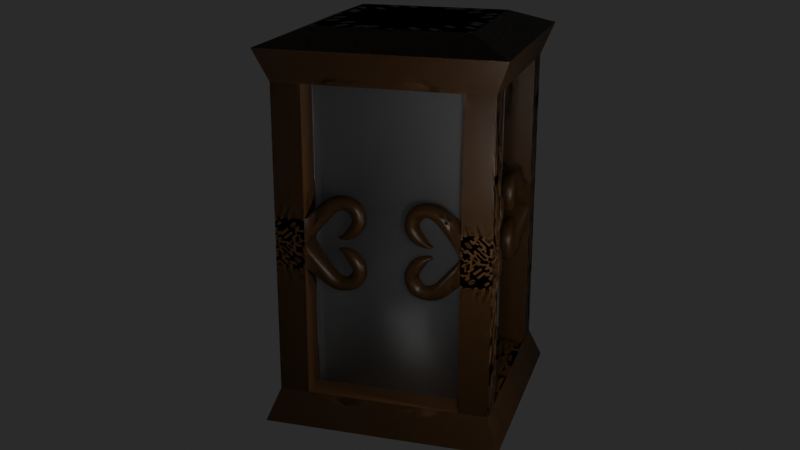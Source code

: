 # Source: Laterne.blend  (saved by Blender 2.92.15; exported with 4.5.12 LTS)
import bpy
from mathutils import Matrix  # noqa: F401  (used for matrix-valued properties, if any)

bpy.ops.wm.read_factory_settings(use_empty=True)
scene = bpy.context.scene
scene.name = 'Scene'

# ---- collections
col_collection = bpy.data.collections.new('Collection'); scene.collection.children.link(col_collection)

# ---- materials (node trees are filled in below, after node groups)
mat_material = bpy.data.materials.new('Material')
mat_material.alpha_threshold = 0.0
mat_material.use_transparent_shadow = False
mat_material.line_color = (0.0, 0.0, 0.0, 1.0)
mat_material_003 = bpy.data.materials.new('Material.003')
mat_material_003.use_transparent_shadow = False
mat_material_003.use_raytrace_refraction = True
mat_material_003.use_screen_refraction = True
mat_material_003.refraction_depth = 0.1
mat_material_003.thickness_mode = 'SLAB'
mat_material_005 = bpy.data.materials.new('Material.005')
mat_material_005.use_transparent_shadow = False
mat_material_004 = bpy.data.materials.new('Material.004')
mat_material_004.use_transparent_shadow = False

# ---- material node trees
mat_material.use_nodes = True; mat_material.node_tree.nodes.clear()
_N = mat_material.node_tree.nodes; _L = mat_material.node_tree.links
n0 = _N.new('ShaderNodeOutputMaterial'); n0.name = 'Material Output'; n0.location = (300, 300)
n1 = _N.new('ShaderNodeBsdfPrincipled'); n1.name = 'Principled BSDF'; n1.location = (10, 300)
n1.distribution = 'GGX'
n1.subsurface_method = 'BURLEY'
n1.inputs[0].default_value = (0.05497, 0.02231, 0.00266, 1.0)
n1.inputs[2].default_value = 0.4
n1.inputs[3].default_value = 1.45
n1.inputs[27].default_value = (0.0, 0.0, 0.0, 1.0)
n1.inputs[28].default_value = 1.0
_L.new(n1.outputs[0], n0.inputs[0])
n0.is_active_output = True
mat_material_003.use_nodes = True; mat_material_003.node_tree.nodes.clear()
_N = mat_material_003.node_tree.nodes; _L = mat_material_003.node_tree.links
n0 = _N.new('ShaderNodeOutputMaterial'); n0.name = 'Material Output'; n0.location = (312, 300)
n1 = _N.new('ShaderNodeBsdfPrincipled'); n1.name = 'Principled BSDF'; n1.location = (-197, 293)
n1.distribution = 'GGX'
n1.subsurface_method = 'BURLEY'
n1.inputs[3].default_value = 1.45
n1.inputs[18].default_value = 1.0
n1.inputs[27].default_value = (0.0, 0.0, 0.0, 1.0)
n1.inputs[28].default_value = 1.0
_L.new(n1.outputs[0], n0.inputs[0])
n0.is_active_output = True
mat_material_005.use_nodes = True; mat_material_005.node_tree.nodes.clear()
_N = mat_material_005.node_tree.nodes; _L = mat_material_005.node_tree.links
n0 = _N.new('ShaderNodeBsdfPrincipled'); n0.name = 'Principled BSDF'; n0.location = (10, 300)
n0.distribution = 'GGX'
n0.subsurface_method = 'BURLEY'
n0.inputs[0].default_value = (0.3506, 0.3506, 0.3506, 1.0)
n0.inputs[3].default_value = 1.45
n0.inputs[27].default_value = (0.0, 0.0, 0.0, 1.0)
n0.inputs[28].default_value = 1.0
n1 = _N.new('ShaderNodeOutputMaterial'); n1.name = 'Material Output'; n1.location = (300, 300)
_L.new(n0.outputs[0], n1.inputs[0])
n1.is_active_output = True
mat_material_004.use_nodes = True; mat_material_004.node_tree.nodes.clear()
_N = mat_material_004.node_tree.nodes; _L = mat_material_004.node_tree.links
n0 = _N.new('ShaderNodeObjectInfo'); n0.name = 'Object Info'; n0.location = (-300, 291)
n1 = _N.new('ShaderNodeOutputMaterial'); n1.name = 'Material Output'; n1.location = (637, 299)
n2 = _N.new('ShaderNodeEmission'); n2.name = 'Emission'; n2.location = (417, 328)
n2.inputs[1].default_value = 10.0
n3 = _N.new('ShaderNodeMapping'); n3.name = 'Mapping'; n3.location = (-116, 336)
n4 = _N.new('ShaderNodeValToRGB'); n4.name = 'ColorRamp'; n4.location = (55, 320)
while len(n4.color_ramp.elements) > 1: n4.color_ramp.elements.remove(n4.color_ramp.elements[-1])
n4.color_ramp.elements[0].position = 0.009091; n4.color_ramp.elements[0].color = (1.0, 0.0006659, 0.0, 1.0)
_e = n4.color_ramp.elements.new(0.08636); _e.color = (1.0, 0.2879, 0.03201, 1.0)
_e = n4.color_ramp.elements.new(0.1136); _e.color = (1.0, 1.0, 1.0, 1.0)
_L.new(n3.outputs[0], n4.inputs[0])
_L.new(n4.outputs[0], n2.inputs[0])
_L.new(n2.outputs[0], n1.inputs[0])
_L.new(n0.outputs[0], n3.inputs[1])
n1.is_active_output = True

# ---- world
world_world = bpy.data.worlds.new('World'); scene.world = world_world
world_world.use_nodes = True; world_world.node_tree.nodes.clear()
_N = world_world.node_tree.nodes; _L = world_world.node_tree.links
n0 = _N.new('ShaderNodeOutputWorld'); n0.name = 'World Output'; n0.location = (300, 300)
n1 = _N.new('ShaderNodeBackground'); n1.name = 'Background'; n1.location = (10, 300)
n1.inputs[0].default_value = (0.02198, 0.02198, 0.02198, 1.0)
_L.new(n1.outputs[0], n0.inputs[0])
n0.is_active_output = True
world_world.color = (0.05088, 0.05088, 0.05088)
world_world.use_sun_shadow = False
world_world.sun_shadow_jitter_overblur = 0.0

# ---- cameras
cam_camera = bpy.data.cameras.new('Camera')
cam_camera.clip_end = 100.0
cam_camera.ortho_scale = 7.314

# ---- lights
light_light = bpy.data.lights.new('Light', 'POINT')
light_light.transmission_factor = 0.0
light_light.energy = 100.0
light_light.shadow_soft_size = 0.1
light_light.shadow_maximum_resolution = 0.006
light_light.use_absolute_resolution = True
light_light_001 = bpy.data.lights.new('Light.001', 'POINT')
light_light_001.transmission_factor = 0.0
light_light_001.energy = 100.0
light_light_001.shadow_soft_size = 0.1
light_light_001.shadow_maximum_resolution = 0.006
light_light_001.use_absolute_resolution = True
light_light_002 = bpy.data.lights.new('Light.002', 'POINT')
light_light_002.transmission_factor = 0.0
light_light_002.energy = 100.0
light_light_002.shadow_soft_size = 0.1
light_light_002.shadow_maximum_resolution = 0.006
light_light_002.use_absolute_resolution = True

# ---- meshes
me_cube = bpy.data.meshes.new('Cube')
me_cube.from_pydata([(-5.775, 1.0, 10.51), (-5.775, 1.0, 0.0), (-5.793, -0.984, 10.51), (-5.775, -1.0, 0.0), (-7.775, 1.0, 10.51), (-7.775, 1.0, 0.0), (-7.775, -1.0, 10.51), (-7.775, -1.0, 0.0), (-5.793, -12.04, 10.51), (-5.775, -12.03, 0.0), (-5.775, -14.03, 10.51), (-5.775, -14.03, 0.0), (-7.775, -12.03, 10.51), (-7.775, -12.03, 0.0), (-7.775, -14.03, 10.51), (-7.775, -14.03, 0.0), (-6.415, 1.78, 12.71), (-5.793, -0.984, 13.8), (-8.622, 1.78, 12.71), (-8.622, -0.4275, 12.71), (-5.793, -12.04, 13.8), (-6.415, -14.81, 12.71), (-8.622, -12.6, 12.71), (-8.622, -14.81, 12.71), (-5.775, 1.0, 1.723), (-7.775, -1.0, 1.723), (-5.778, -0.9974, 1.723), (-7.775, 1.0, 1.723), (-7.177, -2.021, 2.875), (-6.376, -2.018, 2.875), (-7.376, -2.252, 1.734), (-6.181, -2.252, 1.734), (-7.075, -3.021, 3.318), (-6.477, -3.019, 3.318), (-7.224, -3.086, 2.452), (-6.333, -3.086, 2.452), (-7.075, -4.285, 3.092), (-6.477, -4.284, 3.093), (-7.224, -3.739, 2.416), (-6.333, -3.739, 2.416), (-7.075, -4.795, 2.376), (-6.477, -4.795, 2.378), (-7.224, -3.948, 2.179), (-6.333, -3.948, 2.179), (-7.075, -4.941, 1.356), (-6.477, -4.942, 1.358), (-7.224, -4.134, 1.679), (-6.333, -4.134, 1.679), (-7.075, -4.229, 0.4382), (-6.477, -4.231, 0.4391), (-7.224, -3.733, 1.151), (-6.333, -3.733, 1.151), (-6.889, -3.449, 0.2531), (-6.662, -3.449, 0.2534), (-7.005, -3.255, 0.547), (-6.61, -3.26, 0.524), (-6.834, -3.171, 0.2723), (-6.717, -3.171, 0.2725), (-6.901, -3.039, 0.4771), (-6.692, -3.074, 0.482), (-7.567, -2.035, 2.345), (-7.377, -3.015, 2.966), (-7.377, -4.056, 2.833), (-7.377, -4.44, 2.324), (-7.377, -4.592, 1.51), (-7.377, -4.006, 0.7328), (-7.031, -3.336, 0.2988), (-6.956, -3.076, 0.274), (-5.969, -2.028, 2.304), (-6.146, -3.012, 2.885), (-6.146, -4.057, 2.755), (-6.146, -4.443, 2.279), (-6.146, -4.595, 1.513), (-6.146, -4.008, 0.7952), (-6.471, -3.336, 0.3887), (-6.567, -3.087, 0.3422), (-6.815, -2.898, 0.3738), (-6.745, -2.899, 0.374), (-6.784, -0.992, 10.51), (-6.775, -12.03, 0.0), (-6.775, -14.03, 10.51), (-6.775, -14.03, 0.0), (-6.784, -12.03, 10.51), (-7.518, -14.81, 12.71), (-6.776, -0.9987, 1.723), (-6.776, -2.019, 2.875), (-6.776, -3.02, 3.318), (-6.776, -4.284, 3.092), (-6.776, -4.795, 2.377), (-6.776, -4.941, 1.357), (-6.776, -4.23, 0.4386), (-6.776, -3.449, 0.2533), (-6.776, -3.171, 0.2724), (-6.777, -2.898, 0.3739), (-6.775, -2.445, 1.551), (-6.775, -1.0, 0.0), (-6.775, -3.087, 2.313), (-6.775, -3.468, 2.239), (-6.775, -3.678, 2.002), (-6.775, -4.007, 1.642), (-6.775, -3.626, 1.151), (-6.823, -3.258, 0.5355), (-6.805, -3.056, 0.4795), (0.0, -14.03, 10.51), (0.0, 1.0, 10.51), (0.0, -12.04, 13.8), (0.0, -14.81, 12.71), (0.0, 1.78, 12.71), (0.0, -0.984, 13.8), (0.0, -12.04, 10.51), (0.0, -0.984, 10.51), (-7.775, -6.513, 10.51), (-5.793, -6.513, 13.8), (-8.622, -6.513, 12.71), (-5.793, -6.513, 10.51), (-6.784, -6.513, 10.51), (0.0, -6.513, 10.51), (0.0, -6.513, 13.8)], [], [(103, 10, 21, 106), (84, 78, 6, 25), (25, 6, 4, 27), (30, 7, 28, 60), (24, 0, 2, 26), (27, 4, 0, 24), (81, 80, 14, 15), (15, 14, 12, 13), (79, 9, 11, 81), (9, 8, 10, 11), (79, 82, 8, 9), (80, 10, 21, 83), (12, 14, 23, 22), (111, 6, 19, 113), (0, 4, 18, 16), (16, 18, 17), (20, 22, 23), (113, 112, 20, 22), (117, 112, 17, 108), (4, 6, 19, 18), (115, 82, 12, 111), (17, 18, 19), (23, 83, 21, 20), (5, 27, 24, 1), (1, 24, 26, 3), (7, 25, 27, 5), (29, 3, 31, 68), (84, 26, 29, 85), (28, 7, 25), (3, 29, 26), (68, 31, 35, 69), (60, 28, 32, 61), (85, 29, 33, 86), (69, 35, 39, 70), (61, 32, 36, 62), (86, 33, 37, 87), (70, 39, 43, 71), (62, 36, 40, 63), (87, 37, 41, 88), (71, 43, 47, 72), (63, 40, 44, 64), (88, 41, 45, 89), (72, 47, 51, 73), (64, 44, 48, 65), (89, 45, 49, 90), (73, 51, 55, 74), (65, 48, 52, 66), (90, 49, 53, 91), (74, 55, 59, 75), (66, 52, 56, 67), (91, 53, 57, 92), (54, 66, 67, 58), (50, 65, 66, 54), (46, 64, 65, 50), (42, 63, 64, 46), (38, 62, 63, 42), (34, 61, 62, 38), (30, 60, 61, 34), (53, 74, 75, 57), (49, 73, 74, 53), (45, 72, 73, 49), (41, 71, 72, 45), (37, 70, 71, 41), (33, 69, 70, 37), (29, 68, 69, 33), (92, 57, 77, 93), (56, 76, 58, 67), (59, 77, 57, 75), (94, 30, 34, 96), (94, 31, 3, 95), (96, 34, 38, 97), (97, 38, 42, 98), (98, 42, 46, 99), (99, 46, 50, 100), (100, 50, 54, 101), (101, 54, 58, 102), (93, 77, 59, 102), (76, 93, 102, 58), (55, 101, 102, 59), (51, 100, 101, 55), (47, 99, 100, 51), (43, 98, 99, 47), (39, 97, 98, 43), (35, 96, 97, 39), (30, 94, 95, 7), (31, 94, 96, 35), (56, 92, 93, 76), (52, 91, 92, 56), (48, 90, 91, 52), (44, 89, 90, 48), (40, 88, 89, 44), (36, 87, 88, 40), (32, 86, 87, 36), (28, 85, 86, 32), (25, 84, 85, 28), (114, 8, 82, 115), (14, 80, 83, 23), (13, 12, 82, 79), (13, 79, 81, 15), (11, 10, 80, 81), (26, 2, 78, 84), (114, 2, 110, 116), (0, 104, 110, 2), (8, 109, 103, 10), (17, 16, 107, 108), (21, 20, 105, 106), (0, 104, 107, 16), (8, 114, 116, 109), (2, 114, 115, 78), (78, 115, 111, 6), (105, 20, 112, 117), (19, 17, 112, 113), (12, 111, 113, 22)])
_k = {(5, 7): 1.0, (1, 5): 1.0, (1, 24): 1.0, (6, 25): 1.0, (3, 26): 1.0, (5, 27): 1.0, (6, 78): 1.0, (0, 2): 1.0, (4, 6): 1.0, (0, 4): 1.0, (1, 3): 1.0, (13, 15): 1.0, (13, 79): 1.0, (8, 9): 1.0, (14, 15): 1.0, (10, 11): 1.0, (12, 13): 1.0, (14, 80): 1.0, (8, 10): 1.0, (11, 81): 1.0, (12, 14): 1.0, (8, 82): 1.0, (9, 11): 1.0, (12, 22): 1.0, (6, 19): 1.0, (12, 111): 1.0, (0, 16): 1.0, (4, 18): 1.0, (17, 19): 1.0, (16, 17): 1.0, (18, 19): 1.0, (16, 18): 1.0, (23, 83): 1.0, (20, 21): 1.0, (22, 23): 1.0, (20, 22): 1.0, (20, 112): 1.0, (22, 113): 1.0, (14, 23): 1.0, (10, 21): 1.0, (8, 114): 1.0, (17, 18): 1.0, (20, 23): 1.0, (0, 24): 1.0, (7, 25): 1.0, (2, 26): 1.0, (4, 27): 1.0, (24, 27): 1.0, (24, 26): 1.0, (25, 27): 1.0, (25, 84): 1.0, (2, 78): 1.0, (9, 79): 1.0, (10, 80): 1.0, (15, 81): 1.0, (12, 82): 1.0, (21, 83): 1.0, (26, 84): 1.0, (10, 103): 1.0, (0, 104): 1.0, (20, 105): 1.0, (21, 106): 1.0, (16, 107): 1.0, (17, 108): 1.0, (8, 109): 1.0, (2, 110): 1.0, (6, 111): 1.0, (17, 112): 1.0, (19, 113): 1.0, (2, 114): 1.0}
me_cube.attributes.new('crease_edge', 'FLOAT', 'EDGE').data.foreach_set('value', [_k.get((min(e.vertices), max(e.vertices)), 0.0) for e in me_cube.edges])
_uv = me_cube.uv_layers.new(name='UVMap')
_uv.uv.foreach_set('vector', [0.0, 0.0, 0.0, 0.0, 0.0, 0.0, 0.0, 0.0, 0.416, 0.875, 0.625, 0.875, 0.625, 1.0, 0.416, 1.0, 0.416, 0.0, 0.625, 0.0, 0.625, 0.25, 0.416, 0.25, 0.0, 0.0, 0.375, 0.0, 0.416, 1.0, 0.208, 0.5, 0.416, 0.5, 0.625, 0.5, 0.625, 0.75, 0.416, 0.75, 0.416, 0.25, 0.625, 0.25, 0.625, 0.5, 0.416, 0.5, 0.375, 0.875, 0.625, 0.875, 0.625, 1.0, 0.375, 1.0, 0.375, 0.0, 0.625, 0.0, 0.625, 0.25, 0.375, 0.25, 0.25, 0.5, 0.375, 0.5, 0.375, 0.75, 0.25, 0.75, 0.375, 0.5, 0.625, 0.5, 0.625, 0.75, 0.375, 0.75, 0.375, 0.375, 0.625, 0.375, 0.625, 0.5, 0.375, 0.5, 0.625, 0.875, 0.625, 0.75, 0.625, 0.75, 0.625, 0.875, 0.625, 0.25, 0.625, 0.0, 0.625, 0.0, 0.625, 0.25, 0.0, 0.0, 0.0, 0.0, 0.0, 0.0, 0.0, 0.0, 0.625, 0.5, 0.625, 0.25, 0.625, 0.25, 0.625, 0.5, 0.625, 0.5, 0.875, 0.5, 0.625, 0.75, 0.625, 0.5, 0.875, 0.5, 0.875, 0.75, 0.875, 0.625, 0.625, 0.625, 0.625, 0.5, 0.875, 0.5, 0.75, 0.625, 0.625, 0.625, 0.625, 0.75, 0.75, 0.75, 0.625, 0.25, 0.625, 0.0, 0.625, 0.0, 0.625, 0.25, 0.4688, 0.375, 0.625, 0.375, 0.625, 0.25, 0.3125, 0.125, 0.625, 0.75, 0.875, 0.5, 0.875, 0.75, 0.875, 0.75, 0.75, 0.75, 0.625, 0.75, 0.625, 0.5, 0.375, 0.25, 0.416, 0.25, 0.416, 0.5, 0.375, 0.5, 0.375, 0.5, 0.416, 0.5, 0.416, 0.75, 0.375, 0.75, 0.375, 0.0, 0.416, 0.0, 0.416, 0.25, 0.375, 0.25, 0.416, 0.75, 0.375, 0.75, 0.0, 0.0, 0.208, 0.375, 0.416, 0.875, 0.416, 0.75, 0.416, 0.75, 0.416, 0.875, 0.416, 1.0, 0.375, 0.0, 0.416, 0.0, 0.375, 0.75, 0.416, 0.75, 0.416, 0.75, 0.208, 0.375, 0.0, 0.0, 0.0, 0.0, 0.208, 0.375, 0.208, 0.5, 0.416, 1.0, 0.416, 1.0, 0.208, 0.5, 0.416, 0.875, 0.416, 0.75, 0.416, 0.75, 0.416, 0.875, 0.208, 0.375, 0.0, 0.0, 0.0, 0.0, 0.208, 0.375, 0.208, 0.5, 0.416, 1.0, 0.416, 1.0, 0.208, 0.5, 0.416, 0.875, 0.416, 0.75, 0.416, 0.75, 0.416, 0.875, 0.208, 0.375, 0.0, 0.0, 0.0, 0.0, 0.208, 0.375, 0.208, 0.5, 0.416, 1.0, 0.416, 1.0, 0.208, 0.5, 0.416, 0.875, 0.416, 0.75, 0.416, 0.75, 0.416, 0.875, 0.208, 0.375, 0.0, 0.0, 0.0, 0.0, 0.208, 0.375, 0.208, 0.5, 0.416, 1.0, 0.416, 1.0, 0.208, 0.5, 0.416, 0.875, 0.416, 0.75, 0.416, 0.75, 0.416, 0.875, 0.208, 0.375, 0.0, 0.0, 0.0, 0.0, 0.208, 0.375, 0.208, 0.5, 0.416, 1.0, 0.416, 1.0, 0.208, 0.5, 0.416, 0.875, 0.416, 0.75, 0.416, 0.75, 0.416, 0.875, 0.208, 0.375, 0.0, 0.0, 0.0, 0.0, 0.208, 0.375, 0.208, 0.5, 0.416, 1.0, 0.416, 1.0, 0.208, 0.5, 0.416, 0.875, 0.416, 0.75, 0.416, 0.75, 0.416, 0.875, 0.208, 0.375, 0.0, 0.0, 0.0, 0.0, 0.208, 0.375, 0.208, 0.5, 0.416, 1.0, 0.416, 1.0, 0.208, 0.5, 0.416, 0.875, 0.416, 0.75, 0.416, 0.75, 0.416, 0.875, 0.0, 0.0, 0.208, 0.5, 0.208, 0.5, 0.0, 0.0, 0.0, 0.0, 0.208, 0.5, 0.208, 0.5, 0.0, 0.0, 0.0, 0.0, 0.208, 0.5, 0.208, 0.5, 0.0, 0.0, 0.0, 0.0, 0.208, 0.5, 0.208, 0.5, 0.0, 0.0, 0.0, 0.0, 0.208, 0.5, 0.208, 0.5, 0.0, 0.0, 0.0, 0.0, 0.208, 0.5, 0.208, 0.5, 0.0, 0.0, 0.0, 0.0, 0.208, 0.5, 0.208, 0.5, 0.0, 0.0, 0.416, 0.75, 0.208, 0.375, 0.208, 0.375, 0.416, 0.75, 0.416, 0.75, 0.208, 0.375, 0.208, 0.375, 0.416, 0.75, 0.416, 0.75, 0.208, 0.375, 0.208, 0.375, 0.416, 0.75, 0.416, 0.75, 0.208, 0.375, 0.208, 0.375, 0.416, 0.75, 0.416, 0.75, 0.208, 0.375, 0.208, 0.375, 0.416, 0.75, 0.416, 0.75, 0.208, 0.375, 0.208, 0.375, 0.416, 0.75, 0.416, 0.75, 0.208, 0.375, 0.208, 0.375, 0.416, 0.75, 0.416, 0.875, 0.416, 0.75, 0.416, 0.75, 0.416, 0.875, 0.416, 1.0, 0.416, 1.0, 0.0, 0.0, 0.208, 0.5, 0.0, 0.0, 0.416, 0.75, 0.416, 0.75, 0.208, 0.375, 0.0, 0.0, 0.0, 0.0, 0.0, 0.0, 0.0, 0.0, 0.0, 0.0, 0.0, 0.0, 0.375, 0.75, 0.375, 0.375, 0.0, 0.0, 0.0, 0.0, 0.0, 0.0, 0.0, 0.0, 0.0, 0.0, 0.0, 0.0, 0.0, 0.0, 0.0, 0.0, 0.0, 0.0, 0.0, 0.0, 0.0, 0.0, 0.0, 0.0, 0.0, 0.0, 0.0, 0.0, 0.0, 0.0, 0.0, 0.0, 0.0, 0.0, 0.0, 0.0, 0.0, 0.0, 0.0, 0.0, 0.0, 0.0, 0.0, 0.0, 0.0, 0.0, 0.0, 0.0, 0.416, 0.875, 0.416, 0.75, 0.0, 0.0, 0.0, 0.0, 0.416, 1.0, 0.416, 0.875, 0.0, 0.0, 0.0, 0.0, 0.0, 0.0, 0.0, 0.0, 0.0, 0.0, 0.0, 0.0, 0.0, 0.0, 0.0, 0.0, 0.0, 0.0, 0.0, 0.0, 0.0, 0.0, 0.0, 0.0, 0.0, 0.0, 0.0, 0.0, 0.0, 0.0, 0.0, 0.0, 0.0, 0.0, 0.0, 0.0, 0.0, 0.0, 0.0, 0.0, 0.0, 0.0, 0.0, 0.0, 0.0, 0.0, 0.0, 0.0, 0.0, 0.0, 0.0, 0.0, 0.0, 0.0, 0.0, 0.0, 0.375, 0.375, 0.375, 0.0, 0.0, 0.0, 0.0, 0.0, 0.0, 0.0, 0.0, 0.0, 0.416, 1.0, 0.416, 0.875, 0.416, 0.875, 0.416, 1.0, 0.416, 1.0, 0.416, 0.875, 0.416, 0.875, 0.416, 1.0, 0.416, 1.0, 0.416, 0.875, 0.416, 0.875, 0.416, 1.0, 0.416, 1.0, 0.416, 0.875, 0.416, 0.875, 0.416, 1.0, 0.416, 1.0, 0.416, 0.875, 0.416, 0.875, 0.416, 1.0, 0.416, 1.0, 0.416, 0.875, 0.416, 0.875, 0.416, 1.0, 0.416, 1.0, 0.416, 0.875, 0.416, 0.875, 0.416, 1.0, 0.416, 1.0, 0.416, 0.875, 0.416, 0.875, 0.416, 1.0, 0.416, 1.0, 0.416, 0.875, 0.416, 0.875, 0.416, 1.0, 0.625, 0.625, 0.625, 0.5, 0.625, 0.375, 0.4688, 0.375, 0.625, 1.0, 0.625, 0.875, 0.625, 0.875, 0.625, 1.0, 0.375, 0.25, 0.625, 0.25, 0.625, 0.375, 0.375, 0.375, 0.125, 0.5, 0.25, 0.5, 0.25, 0.75, 0.125, 0.75, 0.375, 0.75, 0.625, 0.75, 0.625, 0.875, 0.375, 0.875, 0.416, 0.75, 0.625, 0.75, 0.625, 0.875, 0.416, 0.875, 0.625, 0.625, 0.625, 0.75, 0.625, 0.875, 0.625, 0.625, 0.0, 0.0, 0.0, 0.0, 0.625, 0.375, 0.625, 0.75, 0.625, 0.5, 0.625, 0.375, 0.3125, 0.0, 0.0, 0.0, 0.625, 0.75, 0.625, 0.5, 0.75, 0.5, 0.75, 0.75, 0.625, 0.75, 0.625, 0.5, 0.75, 0.5, 0.75, 0.75, 0.0, 0.0, 0.0, 0.0, 0.0, 0.0, 0.0, 0.0, 0.625, 0.5, 0.625, 0.625, 0.625, 0.625, 0.625, 0.375, 0.625, 0.75, 0.625, 0.625, 0.4688, 0.375, 0.3125, 0.375, 0.3125, 0.375, 0.4688, 0.375, 0.3125, 0.125, 0.0, 0.0, 0.75, 0.5, 0.625, 0.5, 0.625, 0.625, 0.75, 0.625, 0.875, 0.75, 0.625, 0.75, 0.625, 0.625, 0.875, 0.625, 0.0, 0.0, 0.0, 0.0, 0.0, 0.0, 0.0, 0.0])
me_cube.materials.append(mat_material)
me_cube.use_remesh_preserve_volume = False
me_cube.use_remesh_preserve_attributes = False
me_cube.use_mirror_vertex_groups = False
me_cube.update()
me_cube_001 = bpy.data.meshes.new('Cube.001')
me_cube_001.from_pydata([(5.166, -7.16, 10.51), (5.184, -5.177, 10.51), (7.166, -7.161, 10.51), (7.166, -5.161, 10.51), (5.805, -7.941, 12.71), (5.184, -5.177, 13.8), (8.013, -7.941, 12.71), (8.013, -5.733, 12.71), (5.166, -7.161, 1.723), (7.166, -5.161, 1.723), (5.169, -5.163, 1.723), (7.166, -7.161, 1.723), (6.568, -4.14, 2.875), (5.767, -4.143, 2.875), (6.766, -3.909, 1.734), (5.572, -3.909, 1.734), (6.466, -3.14, 3.318), (5.868, -3.142, 3.318), (6.615, -3.075, 2.452), (5.724, -3.075, 2.452), (6.466, -1.876, 3.092), (5.868, -1.877, 3.093), (6.615, -2.422, 2.416), (5.724, -2.422, 2.416), (6.466, -1.366, 2.376), (5.868, -1.366, 2.378), (6.615, -2.212, 2.179), (5.724, -2.212, 2.179), (6.466, -1.22, 1.356), (5.868, -1.219, 1.358), (6.615, -2.027, 1.679), (5.724, -2.027, 1.679), (6.466, -1.931, 0.4382), (5.868, -1.93, 0.4391), (6.615, -2.428, 1.151), (5.724, -2.428, 1.151), (6.28, -2.712, 0.2531), (6.053, -2.711, 0.2534), (6.396, -2.905, 0.547), (6.001, -2.9, 0.524), (6.225, -2.99, 0.2723), (6.108, -2.989, 0.2725), (6.292, -3.122, 0.4771), (6.083, -3.087, 0.482), (6.958, -4.126, 2.345), (6.768, -3.146, 2.966), (6.768, -2.105, 2.833), (6.768, -1.721, 2.324), (6.768, -1.569, 1.51), (6.768, -2.155, 0.7328), (6.422, -2.824, 0.2988), (6.347, -3.084, 0.274), (5.36, -4.132, 2.304), (5.537, -3.149, 2.885), (5.537, -2.103, 2.755), (5.537, -1.717, 2.279), (5.537, -1.565, 1.513), (5.537, -2.153, 0.7952), (5.862, -2.825, 0.3887), (5.958, -3.074, 0.3422), (6.206, -3.262, 0.3738), (6.136, -3.262, 0.374), (6.175, -5.169, 10.51), (6.167, -5.162, 1.723), (6.167, -4.141, 2.875), (6.167, -3.141, 3.318), (6.167, -1.876, 3.092), (6.167, -1.366, 2.377), (6.167, -1.219, 1.357), (6.167, -1.93, 0.4386), (6.167, -2.712, 0.2533), (6.167, -2.99, 0.2724), (6.168, -3.262, 0.3739), (6.166, -3.716, 1.551), (6.166, -3.073, 2.313), (6.166, -2.692, 2.239), (6.166, -2.483, 2.002), (6.166, -2.154, 1.642), (6.166, -2.535, 1.151), (6.214, -2.903, 0.5355), (6.196, -3.104, 0.4795), (0.0, -7.161, 10.51), (0.0, -7.941, 12.71), (0.0, -5.177, 13.8), (0.0, -5.177, 10.51), (7.166, 0.0, 10.51), (5.184, 0.0, 13.8), (8.013, 0.0, 12.71), (5.184, 0.0, 10.51), (6.175, 0.0, 10.51), (0.0, 0.0, 10.51), (0.0, 0.0, 13.8), (5.166, -7.16, -10.51), (5.166, -7.161, 0.0), (5.184, -5.177, -10.51), (5.166, -5.161, 0.0), (7.166, -7.161, -10.51), (7.166, -7.161, 0.0), (7.166, -5.161, -10.51), (7.166, -5.161, 0.0), (5.805, -7.941, -12.71), (5.184, -5.177, -13.8), (8.013, -7.941, -12.71), (8.013, -5.733, -12.71), (5.166, -7.161, -1.723), (7.166, -5.161, -1.723), (5.169, -5.163, -1.723), (7.166, -7.161, -1.723), (6.568, -4.14, -2.875), (5.767, -4.143, -2.875), (6.766, -3.909, -1.734), (5.572, -3.909, -1.734), (6.466, -3.14, -3.318), (5.868, -3.142, -3.318), (6.615, -3.075, -2.452), (5.724, -3.075, -2.452), (6.466, -1.876, -3.092), (5.868, -1.877, -3.093), (6.615, -2.422, -2.416), (5.724, -2.422, -2.416), (6.466, -1.366, -2.376), (5.868, -1.366, -2.378), (6.615, -2.212, -2.179), (5.724, -2.212, -2.179), (6.466, -1.22, -1.356), (5.868, -1.219, -1.358), (6.615, -2.027, -1.679), (5.724, -2.027, -1.679), (6.466, -1.931, -0.4382), (5.868, -1.93, -0.4391), (6.615, -2.428, -1.151), (5.724, -2.428, -1.151), (6.28, -2.712, -0.2531), (6.053, -2.711, -0.2534), (6.396, -2.905, -0.547), (6.001, -2.9, -0.524), (6.225, -2.99, -0.2723), (6.108, -2.989, -0.2725), (6.292, -3.122, -0.4771), (6.083, -3.087, -0.482), (6.958, -4.126, -2.345), (6.768, -3.146, -2.966), (6.768, -2.105, -2.833), (6.768, -1.721, -2.324), (6.768, -1.569, -1.51), (6.768, -2.155, -0.7328), (6.422, -2.824, -0.2988), (6.347, -3.084, -0.274), (5.36, -4.132, -2.304), (5.537, -3.149, -2.885), (5.537, -2.103, -2.755), (5.537, -1.717, -2.279), (5.537, -1.565, -1.513), (5.537, -2.153, -0.7952), (5.862, -2.825, -0.3887), (5.958, -3.074, -0.3422), (6.206, -3.262, -0.3738), (6.136, -3.262, -0.374), (6.175, -5.169, -10.51), (6.167, -5.162, -1.723), (6.167, -4.141, -2.875), (6.167, -3.141, -3.318), (6.167, -1.876, -3.092), (6.167, -1.366, -2.377), (6.167, -1.219, -1.357), (6.167, -1.93, -0.4386), (6.167, -2.712, -0.2533), (6.167, -2.99, -0.2724), (6.168, -3.262, -0.3739), (6.166, -3.716, -1.551), (6.166, -5.161, 0.0), (6.166, -3.073, -2.313), (6.166, -2.692, -2.239), (6.166, -2.483, -2.002), (6.166, -2.154, -1.642), (6.166, -2.535, -1.151), (6.214, -2.903, -0.5355), (6.196, -3.104, -0.4795), (0.0, -7.161, -10.51), (0.0, -7.941, -12.71), (0.0, -5.177, -13.8), (0.0, -5.177, -10.51), (7.166, 0.0, -10.51), (5.184, 0.0, -13.8), (8.013, 0.0, -12.71), (5.184, 0.0, -10.51), (6.175, 0.0, -10.51), (0.0, 0.0, -10.51), (0.0, 0.0, -13.8), (5.15, -5.178, 1.723), (5.153, -7.175, 1.723), (4.13, -5.776, 2.875), (4.132, -6.577, 2.875), (3.899, -5.577, 1.734), (3.899, -6.772, 1.734), (3.13, -5.878, 3.318), (3.131, -6.476, 3.318), (3.065, -5.729, 2.452), (3.065, -6.62, 2.452), (1.865, -5.878, 3.092), (1.866, -6.476, 3.093), (2.411, -5.729, 2.416), (2.411, -6.62, 2.416), (1.355, -5.878, 2.376), (1.356, -6.476, 2.378), (2.202, -5.729, 2.179), (2.202, -6.62, 2.179), (1.21, -5.878, 1.356), (1.209, -6.476, 1.358), (2.016, -5.729, 1.679), (2.016, -6.62, 1.679), (1.921, -5.878, 0.4382), (1.919, -6.476, 0.4391), (2.417, -5.729, 1.151), (2.417, -6.62, 1.151), (2.702, -6.063, 0.2531), (2.701, -6.29, 0.2534), (2.895, -5.947, 0.547), (2.89, -6.343, 0.524), (2.979, -6.118, 0.2723), (2.979, -6.236, 0.2725), (3.111, -6.052, 0.4771), (3.077, -6.261, 0.482), (4.115, -5.386, 2.345), (3.136, -5.576, 2.966), (2.094, -5.576, 2.833), (1.71, -5.576, 2.324), (1.558, -5.576, 1.51), (2.144, -5.576, 0.7328), (2.814, -5.922, 0.2988), (3.074, -5.997, 0.274), (4.122, -6.984, 2.304), (3.139, -6.806, 2.885), (2.093, -6.806, 2.755), (1.707, -6.806, 2.279), (1.555, -6.806, 1.513), (2.142, -6.806, 0.7952), (2.814, -6.482, 0.3887), (3.063, -6.386, 0.3422), (3.252, -6.138, 0.3738), (3.252, -6.208, 0.374), (5.152, -6.177, 1.723), (4.131, -6.177, 2.875), (3.13, -6.177, 3.318), (1.866, -6.177, 3.092), (1.356, -6.177, 2.377), (1.209, -6.177, 1.357), (1.92, -6.177, 0.4386), (2.701, -6.177, 0.2533), (2.979, -6.177, 0.2724), (3.252, -6.176, 0.3739), (3.705, -6.178, 1.551), (3.063, -6.178, 2.313), (2.682, -6.178, 2.239), (2.472, -6.178, 2.002), (2.143, -6.178, 1.642), (2.524, -6.178, 1.151), (2.893, -6.129, 0.5355), (3.094, -6.148, 0.4795), (5.15, -7.178, -1.421e-14), (0.0, -6.169, 10.51), (5.15, -5.178, -1.421e-14), (5.15, -5.178, -1.723), (5.153, -7.175, -1.723), (4.13, -5.776, -2.875), (4.132, -6.577, -2.875), (3.899, -5.577, -1.734), (3.899, -6.772, -1.734), (3.13, -5.878, -3.318), (3.131, -6.476, -3.318), (3.065, -5.729, -2.452), (3.065, -6.62, -2.452), (1.865, -5.878, -3.092), (1.866, -6.476, -3.093), (2.411, -5.729, -2.416), (2.411, -6.62, -2.416), (1.355, -5.878, -2.376), (1.356, -6.476, -2.378), (2.202, -5.729, -2.179), (2.202, -6.62, -2.179), (1.21, -5.878, -1.356), (1.209, -6.476, -1.358), (2.016, -5.729, -1.679), (2.016, -6.62, -1.679), (1.921, -5.878, -0.4382), (1.919, -6.476, -0.4391), (2.417, -5.729, -1.151), (2.417, -6.62, -1.151), (2.702, -6.063, -0.2531), (2.701, -6.29, -0.2534), (2.895, -5.947, -0.547), (2.89, -6.343, -0.524), (2.979, -6.118, -0.2723), (2.979, -6.236, -0.2725), (3.111, -6.052, -0.4771), (3.077, -6.261, -0.482), (4.115, -5.386, -2.345), (3.136, -5.576, -2.966), (2.094, -5.576, -2.833), (1.71, -5.576, -2.324), (1.558, -5.576, -1.51), (2.144, -5.576, -0.7328), (2.814, -5.922, -0.2988), (3.074, -5.997, -0.274), (4.122, -6.984, -2.304), (3.139, -6.806, -2.885), (2.093, -6.806, -2.755), (1.707, -6.806, -2.279), (1.555, -6.806, -1.513), (2.142, -6.806, -0.7952), (2.814, -6.482, -0.3887), (3.063, -6.386, -0.3422), (3.252, -6.138, -0.3738), (3.252, -6.208, -0.374), (5.158, -6.169, -10.51), (5.152, -6.177, -1.723), (4.131, -6.177, -2.875), (3.13, -6.177, -3.318), (1.866, -6.177, -3.092), (1.356, -6.177, -2.377), (1.209, -6.177, -1.357), (1.92, -6.177, -0.4386), (2.701, -6.177, -0.2533), (2.979, -6.177, -0.2724), (3.252, -6.176, -0.3739), (3.705, -6.178, -1.551), (5.15, -6.178, -1.421e-14), (3.063, -6.178, -2.313), (2.682, -6.178, -2.239), (2.472, -6.178, -2.002), (2.143, -6.178, -1.642), (2.524, -6.178, -1.151), (2.893, -6.129, -0.5355), (3.094, -6.148, -0.4795), (0.0, -6.169, -10.51), (5.175, -6.169, -10.51)], [(260, 84), (0, 190), (189, 1), (81, 260)], [(63, 62, 3, 9), (9, 3, 2, 11), (14, 99, 12, 44), (241, 190, 192, 242), (11, 2, 0, 8), (85, 3, 7, 87), (0, 2, 6, 4), (4, 6, 5), (91, 86, 5, 83), (2, 3, 7, 6), (5, 6, 7), (97, 11, 8, 93), (192, 259, 194, 231), (99, 9, 11, 97), (13, 95, 15, 52), (63, 10, 13, 64), (12, 99, 9), (95, 13, 10), (52, 15, 19, 53), (44, 12, 16, 45), (64, 13, 17, 65), (53, 19, 23, 54), (45, 16, 20, 46), (65, 17, 21, 66), (54, 23, 27, 55), (46, 20, 24, 47), (66, 21, 25, 67), (55, 27, 31, 56), (47, 24, 28, 48), (67, 25, 29, 68), (56, 31, 35, 57), (48, 28, 32, 49), (68, 29, 33, 69), (57, 35, 39, 58), (49, 32, 36, 50), (69, 33, 37, 70), (58, 39, 43, 59), (50, 36, 40, 51), (70, 37, 41, 71), (38, 50, 51, 42), (34, 49, 50, 38), (30, 48, 49, 34), (26, 47, 48, 30), (22, 46, 47, 26), (18, 45, 46, 22), (14, 44, 45, 18), (37, 58, 59, 41), (33, 57, 58, 37), (29, 56, 57, 33), (25, 55, 56, 29), (21, 54, 55, 25), (17, 53, 54, 21), (13, 52, 53, 17), (71, 41, 61, 72), (40, 60, 42, 51), (43, 61, 41, 59), (73, 14, 18, 74), (73, 15, 95, 170), (74, 18, 22, 75), (75, 22, 26, 76), (76, 26, 30, 77), (77, 30, 34, 78), (78, 34, 38, 79), (79, 38, 42, 80), (72, 61, 43, 80), (60, 72, 80, 42), (39, 79, 80, 43), (35, 78, 79, 39), (31, 77, 78, 35), (27, 76, 77, 31), (23, 75, 76, 27), (19, 74, 75, 23), (14, 73, 170, 99), (15, 73, 74, 19), (40, 71, 72, 60), (36, 70, 71, 40), (32, 69, 70, 36), (28, 68, 69, 32), (24, 67, 68, 28), (20, 66, 67, 24), (16, 65, 66, 20), (12, 64, 65, 16), (9, 63, 64, 12), (10, 1, 62, 63), (88, 1, 84, 90), (5, 4, 82, 83), (0, 81, 82, 4), (1, 88, 89, 62), (62, 89, 85, 3), (7, 5, 86, 87), (159, 105, 98, 158), (105, 107, 96, 98), (110, 140, 108, 99), (193, 261, 191, 223), (107, 104, 92, 96), (182, 184, 103, 98), (92, 100, 102, 96), (100, 101, 102), (188, 180, 101, 183), (96, 102, 103, 98), (101, 103, 102), (97, 93, 104, 107), (99, 97, 107, 105), (109, 148, 111, 95), (159, 160, 109, 106), (108, 105, 99), (95, 106, 109), (148, 149, 115, 111), (140, 141, 112, 108), (160, 161, 113, 109), (149, 150, 119, 115), (141, 142, 116, 112), (161, 162, 117, 113), (150, 151, 123, 119), (142, 143, 120, 116), (162, 163, 121, 117), (151, 152, 127, 123), (143, 144, 124, 120), (163, 164, 125, 121), (152, 153, 131, 127), (144, 145, 128, 124), (164, 165, 129, 125), (153, 154, 135, 131), (145, 146, 132, 128), (165, 166, 133, 129), (154, 155, 139, 135), (146, 147, 136, 132), (166, 167, 137, 133), (134, 138, 147, 146), (130, 134, 146, 145), (126, 130, 145, 144), (122, 126, 144, 143), (118, 122, 143, 142), (114, 118, 142, 141), (110, 114, 141, 140), (133, 137, 155, 154), (129, 133, 154, 153), (125, 129, 153, 152), (121, 125, 152, 151), (117, 121, 151, 150), (113, 117, 150, 149), (109, 113, 149, 148), (167, 168, 157, 137), (136, 147, 138, 156), (139, 155, 137, 157), (169, 171, 114, 110), (169, 170, 95, 111), (171, 172, 118, 114), (172, 173, 122, 118), (173, 174, 126, 122), (174, 175, 130, 126), (175, 176, 134, 130), (176, 177, 138, 134), (168, 177, 139, 157), (156, 138, 177, 168), (135, 139, 177, 176), (131, 135, 176, 175), (127, 131, 175, 174), (123, 127, 174, 173), (119, 123, 173, 172), (115, 119, 172, 171), (110, 99, 170, 169), (111, 115, 171, 169), (136, 156, 168, 167), (132, 136, 167, 166), (128, 132, 166, 165), (124, 128, 165, 164), (120, 124, 164, 163), (116, 120, 163, 162), (112, 116, 162, 161), (108, 112, 161, 160), (105, 108, 160, 159), (106, 159, 158, 94), (185, 187, 181, 94), (335, 94, 181, 334), (101, 180, 179, 100), (92, 100, 179, 178), (94, 158, 186, 185), (158, 98, 182, 186), (103, 184, 183, 101), (191, 261, 189), (259, 192, 190), (231, 194, 198, 232), (223, 191, 195, 224), (242, 192, 196, 243), (232, 198, 202, 233), (224, 195, 199, 225), (243, 196, 200, 244), (233, 202, 206, 234), (225, 199, 203, 226), (244, 200, 204, 245), (234, 206, 210, 235), (226, 203, 207, 227), (245, 204, 208, 246), (235, 210, 214, 236), (227, 207, 211, 228), (246, 208, 212, 247), (236, 214, 218, 237), (228, 211, 215, 229), (247, 212, 216, 248), (237, 218, 222, 238), (229, 215, 219, 230), (248, 216, 220, 249), (217, 229, 230, 221), (213, 228, 229, 217), (209, 227, 228, 213), (205, 226, 227, 209), (201, 225, 226, 205), (197, 224, 225, 201), (193, 223, 224, 197), (216, 237, 238, 220), (212, 236, 237, 216), (208, 235, 236, 212), (204, 234, 235, 208), (200, 233, 234, 204), (196, 232, 233, 200), (192, 231, 232, 196), (249, 220, 240, 250), (219, 239, 221, 230), (222, 240, 220, 238), (251, 193, 197, 252), (251, 194, 259, 326), (252, 197, 201, 253), (253, 201, 205, 254), (254, 205, 209, 255), (255, 209, 213, 256), (256, 213, 217, 257), (257, 217, 221, 258), (250, 240, 222, 258), (239, 250, 258, 221), (218, 257, 258, 222), (214, 256, 257, 218), (210, 255, 256, 214), (206, 254, 255, 210), (202, 253, 254, 206), (198, 252, 253, 202), (193, 251, 326, 261), (194, 251, 252, 198), (219, 249, 250, 239), (215, 248, 249, 219), (211, 247, 248, 215), (207, 246, 247, 211), (203, 245, 246, 207), (199, 244, 245, 203), (195, 243, 244, 199), (191, 242, 243, 195), (189, 241, 242, 191), (315, 262, 94, 314), (266, 296, 264, 261), (265, 304, 267, 259), (315, 316, 265, 263), (264, 262, 261), (259, 263, 265), (304, 305, 271, 267), (296, 297, 268, 264), (316, 317, 269, 265), (305, 306, 275, 271), (297, 298, 272, 268), (317, 318, 273, 269), (306, 307, 279, 275), (298, 299, 276, 272), (318, 319, 277, 273), (307, 308, 283, 279), (299, 300, 280, 276), (319, 320, 281, 277), (308, 309, 287, 283), (300, 301, 284, 280), (320, 321, 285, 281), (309, 310, 291, 287), (301, 302, 288, 284), (321, 322, 289, 285), (310, 311, 295, 291), (302, 303, 292, 288), (322, 323, 293, 289), (290, 294, 303, 302), (286, 290, 302, 301), (282, 286, 301, 300), (278, 282, 300, 299), (274, 278, 299, 298), (270, 274, 298, 297), (266, 270, 297, 296), (289, 293, 311, 310), (285, 289, 310, 309), (281, 285, 309, 308), (277, 281, 308, 307), (273, 277, 307, 306), (269, 273, 306, 305), (265, 269, 305, 304), (323, 324, 313, 293), (292, 303, 294, 312), (295, 311, 293, 313), (325, 327, 270, 266), (325, 326, 259, 267), (327, 328, 274, 270), (328, 329, 278, 274), (329, 330, 282, 278), (330, 331, 286, 282), (331, 332, 290, 286), (332, 333, 294, 290), (324, 333, 295, 313), (312, 294, 333, 324), (291, 295, 333, 332), (287, 291, 332, 331), (283, 287, 331, 330), (279, 283, 330, 329), (275, 279, 329, 328), (271, 275, 328, 327), (266, 261, 326, 325), (267, 271, 327, 325), (292, 312, 324, 323), (288, 292, 323, 322), (284, 288, 322, 321), (280, 284, 321, 320), (276, 280, 320, 319), (272, 276, 319, 318), (268, 272, 318, 317), (264, 268, 317, 316), (262, 264, 316, 315), (263, 315, 314, 92), (92, 335, 334, 178)])
_k = {(97, 99): 1.0, (93, 97): 1.0, (8, 93): 1.0, (3, 9): 1.0, (10, 95): 1.0, (11, 97): 1.0, (3, 62): 1.0, (2, 3): 1.0, (0, 2): 1.0, (3, 7): 1.0, (0, 4): 1.0, (2, 6): 1.0, (5, 7): 1.0, (4, 5): 1.0, (6, 7): 1.0, (4, 6): 1.0, (5, 6): 1.0, (0, 8): 1.0, (9, 99): 1.0, (1, 10): 1.0, (2, 11): 1.0, (8, 11): 1.0, (190, 259): 1.0, (9, 11): 1.0, (9, 63): 1.0, (1, 62): 1.0, (10, 63): 1.0, (0, 81): 1.0, (4, 82): 1.0, (5, 83): 1.0, (1, 84): 1.0, (3, 85): 1.0, (5, 86): 1.0, (7, 87): 1.0, (1, 88): 1.0, (93, 104): 1.0, (98, 105): 1.0, (95, 106): 1.0, (97, 107): 1.0, (98, 158): 1.0, (94, 335): 1.0, (96, 98): 1.0, (92, 96): 1.0, (98, 103): 1.0, (92, 100): 1.0, (96, 102): 1.0, (101, 103): 1.0, (100, 101): 1.0, (102, 103): 1.0, (100, 102): 1.0, (101, 102): 1.0, (92, 104): 1.0, (99, 105): 1.0, (94, 106): 1.0, (96, 107): 1.0, (104, 107): 1.0, (0, 190): 1.0, (105, 107): 1.0, (105, 159): 1.0, (94, 158): 1.0, (106, 159): 1.0, (92, 178): 1.0, (100, 179): 1.0, (101, 180): 1.0, (94, 181): 1.0, (98, 182): 1.0, (101, 183): 1.0, (103, 184): 1.0, (94, 185): 1.0, (189, 261): 1.0, (189, 241): 1.0, (190, 241): 1.0, (92, 314): 1.0, (259, 263): 1.0, (92, 263): 1.0, (261, 262): 1.0, (1, 189): 1.0, (262, 315): 1.0, (263, 315): 1.0, (94, 262): 1.0, (94, 314): 1.0, (92, 335): 1.0}
me_cube_001.attributes.new('crease_edge', 'FLOAT', 'EDGE').data.foreach_set('value', [_k.get((min(e.vertices), max(e.vertices)), 0.0) for e in me_cube_001.edges])
_uv = me_cube_001.uv_layers.new(name='UVMap')
_uv.uv.foreach_set('vector', [0.416, 0.875, 0.625, 0.875, 0.625, 1.0, 0.416, 1.0, 0.416, 0.0, 0.625, 0.0, 0.625, 0.25, 0.416, 0.25, 0.0, 0.0, 0.375, 0.0, 0.416, 1.0, 0.208, 0.5, 0.416, 0.875, 0.416, 0.75, 0.416, 0.75, 0.416, 0.875, 0.416, 0.25, 0.625, 0.25, 0.625, 0.5, 0.416, 0.5, 0.0, 0.0, 0.0, 0.0, 0.0, 0.0, 0.0, 0.0, 0.625, 0.5, 0.625, 0.25, 0.625, 0.25, 0.625, 0.5, 0.625, 0.5, 0.875, 0.5, 0.625, 0.75, 0.75, 0.625, 0.625, 0.625, 0.625, 0.75, 0.75, 0.75, 0.625, 0.25, 0.625, 0.0, 0.625, 0.0, 0.625, 0.25, 0.625, 0.75, 0.875, 0.5, 0.875, 0.75, 0.375, 0.25, 0.416, 0.25, 0.416, 0.5, 0.375, 0.5, 0.416, 0.75, 0.375, 0.75, 0.0, 0.0, 0.208, 0.375, 0.375, 0.0, 0.416, 0.0, 0.416, 0.25, 0.375, 0.25, 0.416, 0.75, 0.375, 0.75, 0.0, 0.0, 0.208, 0.375, 0.416, 0.875, 0.416, 0.75, 0.416, 0.75, 0.416, 0.875, 0.416, 1.0, 0.375, 0.0, 0.416, 0.0, 0.375, 0.75, 0.416, 0.75, 0.416, 0.75, 0.208, 0.375, 0.0, 0.0, 0.0, 0.0, 0.208, 0.375, 0.208, 0.5, 0.416, 1.0, 0.416, 1.0, 0.208, 0.5, 0.416, 0.875, 0.416, 0.75, 0.416, 0.75, 0.416, 0.875, 0.208, 0.375, 0.0, 0.0, 0.0, 0.0, 0.208, 0.375, 0.208, 0.5, 0.416, 1.0, 0.416, 1.0, 0.208, 0.5, 0.416, 0.875, 0.416, 0.75, 0.416, 0.75, 0.416, 0.875, 0.208, 0.375, 0.0, 0.0, 0.0, 0.0, 0.208, 0.375, 0.208, 0.5, 0.416, 1.0, 0.416, 1.0, 0.208, 0.5, 0.416, 0.875, 0.416, 0.75, 0.416, 0.75, 0.416, 0.875, 0.208, 0.375, 0.0, 0.0, 0.0, 0.0, 0.208, 0.375, 0.208, 0.5, 0.416, 1.0, 0.416, 1.0, 0.208, 0.5, 0.416, 0.875, 0.416, 0.75, 0.416, 0.75, 0.416, 0.875, 0.208, 0.375, 0.0, 0.0, 0.0, 0.0, 0.208, 0.375, 0.208, 0.5, 0.416, 1.0, 0.416, 1.0, 0.208, 0.5, 0.416, 0.875, 0.416, 0.75, 0.416, 0.75, 0.416, 0.875, 0.208, 0.375, 0.0, 0.0, 0.0, 0.0, 0.208, 0.375, 0.208, 0.5, 0.416, 1.0, 0.416, 1.0, 0.208, 0.5, 0.416, 0.875, 0.416, 0.75, 0.416, 0.75, 0.416, 0.875, 0.208, 0.375, 0.0, 0.0, 0.0, 0.0, 0.208, 0.375, 0.208, 0.5, 0.416, 1.0, 0.416, 1.0, 0.208, 0.5, 0.416, 0.875, 0.416, 0.75, 0.416, 0.75, 0.416, 0.875, 0.0, 0.0, 0.208, 0.5, 0.208, 0.5, 0.0, 0.0, 0.0, 0.0, 0.208, 0.5, 0.208, 0.5, 0.0, 0.0, 0.0, 0.0, 0.208, 0.5, 0.208, 0.5, 0.0, 0.0, 0.0, 0.0, 0.208, 0.5, 0.208, 0.5, 0.0, 0.0, 0.0, 0.0, 0.208, 0.5, 0.208, 0.5, 0.0, 0.0, 0.0, 0.0, 0.208, 0.5, 0.208, 0.5, 0.0, 0.0, 0.0, 0.0, 0.208, 0.5, 0.208, 0.5, 0.0, 0.0, 0.416, 0.75, 0.208, 0.375, 0.208, 0.375, 0.416, 0.75, 0.416, 0.75, 0.208, 0.375, 0.208, 0.375, 0.416, 0.75, 0.416, 0.75, 0.208, 0.375, 0.208, 0.375, 0.416, 0.75, 0.416, 0.75, 0.208, 0.375, 0.208, 0.375, 0.416, 0.75, 0.416, 0.75, 0.208, 0.375, 0.208, 0.375, 0.416, 0.75, 0.416, 0.75, 0.208, 0.375, 0.208, 0.375, 0.416, 0.75, 0.416, 0.75, 0.208, 0.375, 0.208, 0.375, 0.416, 0.75, 0.416, 0.875, 0.416, 0.75, 0.416, 0.75, 0.416, 0.875, 0.416, 1.0, 0.416, 1.0, 0.0, 0.0, 0.208, 0.5, 0.0, 0.0, 0.416, 0.75, 0.416, 0.75, 0.208, 0.375, 0.0, 0.0, 0.0, 0.0, 0.0, 0.0, 0.0, 0.0, 0.0, 0.0, 0.0, 0.0, 0.375, 0.75, 0.375, 0.375, 0.0, 0.0, 0.0, 0.0, 0.0, 0.0, 0.0, 0.0, 0.0, 0.0, 0.0, 0.0, 0.0, 0.0, 0.0, 0.0, 0.0, 0.0, 0.0, 0.0, 0.0, 0.0, 0.0, 0.0, 0.0, 0.0, 0.0, 0.0, 0.0, 0.0, 0.0, 0.0, 0.0, 0.0, 0.0, 0.0, 0.0, 0.0, 0.0, 0.0, 0.0, 0.0, 0.0, 0.0, 0.0, 0.0, 0.0, 0.0, 0.416, 0.875, 0.416, 0.75, 0.0, 0.0, 0.0, 0.0, 0.416, 1.0, 0.416, 0.875, 0.0, 0.0, 0.0, 0.0, 0.0, 0.0, 0.0, 0.0, 0.0, 0.0, 0.0, 0.0, 0.0, 0.0, 0.0, 0.0, 0.0, 0.0, 0.0, 0.0, 0.0, 0.0, 0.0, 0.0, 0.0, 0.0, 0.0, 0.0, 0.0, 0.0, 0.0, 0.0, 0.0, 0.0, 0.0, 0.0, 0.0, 0.0, 0.0, 0.0, 0.0, 0.0, 0.0, 0.0, 0.0, 0.0, 0.0, 0.0, 0.0, 0.0, 0.0, 0.0, 0.0, 0.0, 0.0, 0.0, 0.375, 0.375, 0.375, 0.0, 0.0, 0.0, 0.0, 0.0, 0.0, 0.0, 0.0, 0.0, 0.416, 1.0, 0.416, 0.875, 0.416, 0.875, 0.416, 1.0, 0.416, 1.0, 0.416, 0.875, 0.416, 0.875, 0.416, 1.0, 0.416, 1.0, 0.416, 0.875, 0.416, 0.875, 0.416, 1.0, 0.416, 1.0, 0.416, 0.875, 0.416, 0.875, 0.416, 1.0, 0.416, 1.0, 0.416, 0.875, 0.416, 0.875, 0.416, 1.0, 0.416, 1.0, 0.416, 0.875, 0.416, 0.875, 0.416, 1.0, 0.416, 1.0, 0.416, 0.875, 0.416, 0.875, 0.416, 1.0, 0.416, 1.0, 0.416, 0.875, 0.416, 0.875, 0.416, 1.0, 0.416, 1.0, 0.416, 0.875, 0.416, 0.875, 0.416, 1.0, 0.416, 0.75, 0.625, 0.75, 0.625, 0.875, 0.416, 0.875, 0.625, 0.625, 0.625, 0.75, 0.625, 0.875, 0.625, 0.625, 0.625, 0.75, 0.625, 0.5, 0.75, 0.5, 0.75, 0.75, 0.0, 0.0, 0.0, 0.0, 0.0, 0.0, 0.0, 0.0, 0.625, 0.75, 0.625, 0.625, 0.4688, 0.375, 0.3125, 0.375, 0.3125, 0.375, 0.4688, 0.375, 0.3125, 0.125, 0.0, 0.0, 0.875, 0.75, 0.625, 0.75, 0.625, 0.625, 0.875, 0.625, 0.416, 0.875, 0.416, 1.0, 0.625, 1.0, 0.625, 0.875, 0.416, 0.0, 0.416, 0.25, 0.625, 0.25, 0.625, 0.0, 0.0, 0.0, 0.208, 0.5, 0.416, 1.0, 0.375, 0.0, 0.0, 0.0, 0.375, 0.0, 0.416, 1.0, 0.208, 0.5, 0.416, 0.25, 0.416, 0.5, 0.625, 0.5, 0.625, 0.25, 0.0, 0.0, 0.0, 0.0, 0.0, 0.0, 0.0, 0.0, 0.625, 0.5, 0.625, 0.5, 0.625, 0.25, 0.625, 0.25, 0.625, 0.5, 0.625, 0.75, 0.875, 0.5, 0.75, 0.625, 0.75, 0.75, 0.625, 0.75, 0.625, 0.625, 0.625, 0.25, 0.625, 0.25, 0.625, 0.0, 0.625, 0.0, 0.625, 0.75, 0.875, 0.75, 0.875, 0.5, 0.375, 0.25, 0.375, 0.5, 0.416, 0.5, 0.416, 0.25, 0.375, 0.0, 0.375, 0.25, 0.416, 0.25, 0.416, 0.0, 0.416, 0.75, 0.208, 0.375, 0.0, 0.0, 0.375, 0.75, 0.416, 0.875, 0.416, 0.875, 0.416, 0.75, 0.416, 0.75, 0.416, 1.0, 0.416, 0.0, 0.375, 0.0, 0.375, 0.75, 0.416, 0.75, 0.416, 0.75, 0.208, 0.375, 0.208, 0.375, 0.0, 0.0, 0.0, 0.0, 0.208, 0.5, 0.208, 0.5, 0.416, 1.0, 0.416, 1.0, 0.416, 0.875, 0.416, 0.875, 0.416, 0.75, 0.416, 0.75, 0.208, 0.375, 0.208, 0.375, 0.0, 0.0, 0.0, 0.0, 0.208, 0.5, 0.208, 0.5, 0.416, 1.0, 0.416, 1.0, 0.416, 0.875, 0.416, 0.875, 0.416, 0.75, 0.416, 0.75, 0.208, 0.375, 0.208, 0.375, 0.0, 0.0, 0.0, 0.0, 0.208, 0.5, 0.208, 0.5, 0.416, 1.0, 0.416, 1.0, 0.416, 0.875, 0.416, 0.875, 0.416, 0.75, 0.416, 0.75, 0.208, 0.375, 0.208, 0.375, 0.0, 0.0, 0.0, 0.0, 0.208, 0.5, 0.208, 0.5, 0.416, 1.0, 0.416, 1.0, 0.416, 0.875, 0.416, 0.875, 0.416, 0.75, 0.416, 0.75, 0.208, 0.375, 0.208, 0.375, 0.0, 0.0, 0.0, 0.0, 0.208, 0.5, 0.208, 0.5, 0.416, 1.0, 0.416, 1.0, 0.416, 0.875, 0.416, 0.875, 0.416, 0.75, 0.416, 0.75, 0.208, 0.375, 0.208, 0.375, 0.0, 0.0, 0.0, 0.0, 0.208, 0.5, 0.208, 0.5, 0.416, 1.0, 0.416, 1.0, 0.416, 0.875, 0.416, 0.875, 0.416, 0.75, 0.416, 0.75, 0.208, 0.375, 0.208, 0.375, 0.0, 0.0, 0.0, 0.0, 0.208, 0.5, 0.208, 0.5, 0.416, 1.0, 0.416, 1.0, 0.416, 0.875, 0.416, 0.875, 0.416, 0.75, 0.416, 0.75, 0.0, 0.0, 0.0, 0.0, 0.208, 0.5, 0.208, 0.5, 0.0, 0.0, 0.0, 0.0, 0.208, 0.5, 0.208, 0.5, 0.0, 0.0, 0.0, 0.0, 0.208, 0.5, 0.208, 0.5, 0.0, 0.0, 0.0, 0.0, 0.208, 0.5, 0.208, 0.5, 0.0, 0.0, 0.0, 0.0, 0.208, 0.5, 0.208, 0.5, 0.0, 0.0, 0.0, 0.0, 0.208, 0.5, 0.208, 0.5, 0.0, 0.0, 0.0, 0.0, 0.208, 0.5, 0.208, 0.5, 0.416, 0.75, 0.416, 0.75, 0.208, 0.375, 0.208, 0.375, 0.416, 0.75, 0.416, 0.75, 0.208, 0.375, 0.208, 0.375, 0.416, 0.75, 0.416, 0.75, 0.208, 0.375, 0.208, 0.375, 0.416, 0.75, 0.416, 0.75, 0.208, 0.375, 0.208, 0.375, 0.416, 0.75, 0.416, 0.75, 0.208, 0.375, 0.208, 0.375, 0.416, 0.75, 0.416, 0.75, 0.208, 0.375, 0.208, 0.375, 0.416, 0.75, 0.416, 0.75, 0.208, 0.375, 0.208, 0.375, 0.416, 0.875, 0.416, 0.875, 0.416, 0.75, 0.416, 0.75, 0.416, 1.0, 0.208, 0.5, 0.0, 0.0, 0.416, 1.0, 0.0, 0.0, 0.208, 0.375, 0.416, 0.75, 0.416, 0.75, 0.0, 0.0, 0.0, 0.0, 0.0, 0.0, 0.0, 0.0, 0.0, 0.0, 0.375, 0.375, 0.375, 0.75, 0.0, 0.0, 0.0, 0.0, 0.0, 0.0, 0.0, 0.0, 0.0, 0.0, 0.0, 0.0, 0.0, 0.0, 0.0, 0.0, 0.0, 0.0, 0.0, 0.0, 0.0, 0.0, 0.0, 0.0, 0.0, 0.0, 0.0, 0.0, 0.0, 0.0, 0.0, 0.0, 0.0, 0.0, 0.0, 0.0, 0.0, 0.0, 0.0, 0.0, 0.0, 0.0, 0.0, 0.0, 0.0, 0.0, 0.0, 0.0, 0.0, 0.0, 0.416, 0.875, 0.0, 0.0, 0.0, 0.0, 0.416, 0.75, 0.416, 1.0, 0.0, 0.0, 0.0, 0.0, 0.416, 0.875, 0.0, 0.0, 0.0, 0.0, 0.0, 0.0, 0.0, 0.0, 0.0, 0.0, 0.0, 0.0, 0.0, 0.0, 0.0, 0.0, 0.0, 0.0, 0.0, 0.0, 0.0, 0.0, 0.0, 0.0, 0.0, 0.0, 0.0, 0.0, 0.0, 0.0, 0.0, 0.0, 0.0, 0.0, 0.0, 0.0, 0.0, 0.0, 0.0, 0.0, 0.0, 0.0, 0.0, 0.0, 0.0, 0.0, 0.0, 0.0, 0.0, 0.0, 0.375, 0.0, 0.375, 0.375, 0.0, 0.0, 0.0, 0.0, 0.0, 0.0, 0.0, 0.0, 0.0, 0.0, 0.416, 1.0, 0.416, 1.0, 0.416, 0.875, 0.416, 0.875, 0.416, 1.0, 0.416, 1.0, 0.416, 0.875, 0.416, 0.875, 0.416, 1.0, 0.416, 1.0, 0.416, 0.875, 0.416, 0.875, 0.416, 1.0, 0.416, 1.0, 0.416, 0.875, 0.416, 0.875, 0.416, 1.0, 0.416, 1.0, 0.416, 0.875, 0.416, 0.875, 0.416, 1.0, 0.416, 1.0, 0.416, 0.875, 0.416, 0.875, 0.416, 1.0, 0.416, 1.0, 0.416, 0.875, 0.416, 0.875, 0.416, 1.0, 0.416, 1.0, 0.416, 0.875, 0.416, 0.875, 0.416, 1.0, 0.416, 1.0, 0.416, 0.875, 0.416, 0.875, 0.416, 0.75, 0.416, 0.875, 0.625, 0.875, 0.625, 0.75, 0.625, 0.625, 0.625, 0.625, 0.625, 0.875, 0.625, 0.75, 0.3125, 0.375, 0.625, 0.75, 0.625, 0.375, 0.3125, 0.1875, 0.625, 0.75, 0.75, 0.75, 0.75, 0.5, 0.625, 0.5, 0.0, 0.0, 0.0, 0.0, 0.0, 0.0, 0.0, 0.0, 0.625, 0.75, 0.3125, 0.375, 0.4688, 0.375, 0.625, 0.625, 0.3125, 0.375, 0.0, 0.0, 0.3125, 0.125, 0.4688, 0.375, 0.875, 0.75, 0.875, 0.625, 0.625, 0.625, 0.625, 0.75, 0.416, 1.0, 0.375, 0.0, 0.416, 0.0, 0.375, 0.75, 0.416, 0.75, 0.416, 0.75, 0.208, 0.375, 0.0, 0.0, 0.0, 0.0, 0.208, 0.375, 0.208, 0.5, 0.416, 1.0, 0.416, 1.0, 0.208, 0.5, 0.416, 0.875, 0.416, 0.75, 0.416, 0.75, 0.416, 0.875, 0.208, 0.375, 0.0, 0.0, 0.0, 0.0, 0.208, 0.375, 0.208, 0.5, 0.416, 1.0, 0.416, 1.0, 0.208, 0.5, 0.416, 0.875, 0.416, 0.75, 0.416, 0.75, 0.416, 0.875, 0.208, 0.375, 0.0, 0.0, 0.0, 0.0, 0.208, 0.375, 0.208, 0.5, 0.416, 1.0, 0.416, 1.0, 0.208, 0.5, 0.416, 0.875, 0.416, 0.75, 0.416, 0.75, 0.416, 0.875, 0.208, 0.375, 0.0, 0.0, 0.0, 0.0, 0.208, 0.375, 0.208, 0.5, 0.416, 1.0, 0.416, 1.0, 0.208, 0.5, 0.416, 0.875, 0.416, 0.75, 0.416, 0.75, 0.416, 0.875, 0.208, 0.375, 0.0, 0.0, 0.0, 0.0, 0.208, 0.375, 0.208, 0.5, 0.416, 1.0, 0.416, 1.0, 0.208, 0.5, 0.416, 0.875, 0.416, 0.75, 0.416, 0.75, 0.416, 0.875, 0.208, 0.375, 0.0, 0.0, 0.0, 0.0, 0.208, 0.375, 0.208, 0.5, 0.416, 1.0, 0.416, 1.0, 0.208, 0.5, 0.416, 0.875, 0.416, 0.75, 0.416, 0.75, 0.416, 0.875, 0.208, 0.375, 0.0, 0.0, 0.0, 0.0, 0.208, 0.375, 0.208, 0.5, 0.416, 1.0, 0.416, 1.0, 0.208, 0.5, 0.416, 0.875, 0.416, 0.75, 0.416, 0.75, 0.416, 0.875, 0.0, 0.0, 0.208, 0.5, 0.208, 0.5, 0.0, 0.0, 0.0, 0.0, 0.208, 0.5, 0.208, 0.5, 0.0, 0.0, 0.0, 0.0, 0.208, 0.5, 0.208, 0.5, 0.0, 0.0, 0.0, 0.0, 0.208, 0.5, 0.208, 0.5, 0.0, 0.0, 0.0, 0.0, 0.208, 0.5, 0.208, 0.5, 0.0, 0.0, 0.0, 0.0, 0.208, 0.5, 0.208, 0.5, 0.0, 0.0, 0.0, 0.0, 0.208, 0.5, 0.208, 0.5, 0.0, 0.0, 0.416, 0.75, 0.208, 0.375, 0.208, 0.375, 0.416, 0.75, 0.416, 0.75, 0.208, 0.375, 0.208, 0.375, 0.416, 0.75, 0.416, 0.75, 0.208, 0.375, 0.208, 0.375, 0.416, 0.75, 0.416, 0.75, 0.208, 0.375, 0.208, 0.375, 0.416, 0.75, 0.416, 0.75, 0.208, 0.375, 0.208, 0.375, 0.416, 0.75, 0.416, 0.75, 0.208, 0.375, 0.208, 0.375, 0.416, 0.75, 0.416, 0.75, 0.208, 0.375, 0.208, 0.375, 0.416, 0.75, 0.416, 0.875, 0.416, 0.75, 0.416, 0.75, 0.416, 0.875, 0.416, 1.0, 0.416, 1.0, 0.0, 0.0, 0.208, 0.5, 0.0, 0.0, 0.416, 0.75, 0.416, 0.75, 0.208, 0.375, 0.0, 0.0, 0.0, 0.0, 0.0, 0.0, 0.0, 0.0, 0.0, 0.0, 0.0, 0.0, 0.375, 0.75, 0.375, 0.375, 0.0, 0.0, 0.0, 0.0, 0.0, 0.0, 0.0, 0.0, 0.0, 0.0, 0.0, 0.0, 0.0, 0.0, 0.0, 0.0, 0.0, 0.0, 0.0, 0.0, 0.0, 0.0, 0.0, 0.0, 0.0, 0.0, 0.0, 0.0, 0.0, 0.0, 0.0, 0.0, 0.0, 0.0, 0.0, 0.0, 0.0, 0.0, 0.0, 0.0, 0.0, 0.0, 0.0, 0.0, 0.0, 0.0, 0.0, 0.0, 0.416, 0.875, 0.416, 0.75, 0.0, 0.0, 0.0, 0.0, 0.416, 1.0, 0.416, 0.875, 0.0, 0.0, 0.0, 0.0, 0.0, 0.0, 0.0, 0.0, 0.0, 0.0, 0.0, 0.0, 0.0, 0.0, 0.0, 0.0, 0.0, 0.0, 0.0, 0.0, 0.0, 0.0, 0.0, 0.0, 0.0, 0.0, 0.0, 0.0, 0.0, 0.0, 0.0, 0.0, 0.0, 0.0, 0.0, 0.0, 0.0, 0.0, 0.0, 0.0, 0.0, 0.0, 0.0, 0.0, 0.0, 0.0, 0.0, 0.0, 0.0, 0.0, 0.0, 0.0, 0.0, 0.0, 0.0, 0.0, 0.375, 0.375, 0.375, 0.0, 0.0, 0.0, 0.0, 0.0, 0.0, 0.0, 0.0, 0.0, 0.416, 1.0, 0.416, 0.875, 0.416, 0.875, 0.416, 1.0, 0.416, 1.0, 0.416, 0.875, 0.416, 0.875, 0.416, 1.0, 0.416, 1.0, 0.416, 0.875, 0.416, 0.875, 0.416, 1.0, 0.416, 1.0, 0.416, 0.875, 0.416, 0.875, 0.416, 1.0, 0.416, 1.0, 0.416, 0.875, 0.416, 0.875, 0.416, 1.0, 0.416, 1.0, 0.416, 0.875, 0.416, 0.875, 0.416, 1.0, 0.416, 1.0, 0.416, 0.875, 0.416, 0.875, 0.416, 1.0, 0.416, 1.0, 0.416, 0.875, 0.416, 0.875, 0.416, 1.0, 0.416, 1.0, 0.416, 0.875, 0.416, 0.875, 0.416, 1.0, 0.416, 0.875, 0.416, 1.0, 0.625, 1.0, 0.625, 0.875, 0.0, 0.0, 0.208, 0.5, 0.416, 1.0, 0.375, 0.0, 0.416, 0.75, 0.208, 0.375, 0.0, 0.0, 0.375, 0.75, 0.416, 0.875, 0.416, 0.875, 0.416, 0.75, 0.416, 0.75, 0.416, 1.0, 0.416, 0.0, 0.375, 0.0, 0.375, 0.75, 0.416, 0.75, 0.416, 0.75, 0.208, 0.375, 0.208, 0.375, 0.0, 0.0, 0.0, 0.0, 0.208, 0.5, 0.208, 0.5, 0.416, 1.0, 0.416, 1.0, 0.416, 0.875, 0.416, 0.875, 0.416, 0.75, 0.416, 0.75, 0.208, 0.375, 0.208, 0.375, 0.0, 0.0, 0.0, 0.0, 0.208, 0.5, 0.208, 0.5, 0.416, 1.0, 0.416, 1.0, 0.416, 0.875, 0.416, 0.875, 0.416, 0.75, 0.416, 0.75, 0.208, 0.375, 0.208, 0.375, 0.0, 0.0, 0.0, 0.0, 0.208, 0.5, 0.208, 0.5, 0.416, 1.0, 0.416, 1.0, 0.416, 0.875, 0.416, 0.875, 0.416, 0.75, 0.416, 0.75, 0.208, 0.375, 0.208, 0.375, 0.0, 0.0, 0.0, 0.0, 0.208, 0.5, 0.208, 0.5, 0.416, 1.0, 0.416, 1.0, 0.416, 0.875, 0.416, 0.875, 0.416, 0.75, 0.416, 0.75, 0.208, 0.375, 0.208, 0.375, 0.0, 0.0, 0.0, 0.0, 0.208, 0.5, 0.208, 0.5, 0.416, 1.0, 0.416, 1.0, 0.416, 0.875, 0.416, 0.875, 0.416, 0.75, 0.416, 0.75, 0.208, 0.375, 0.208, 0.375, 0.0, 0.0, 0.0, 0.0, 0.208, 0.5, 0.208, 0.5, 0.416, 1.0, 0.416, 1.0, 0.416, 0.875, 0.416, 0.875, 0.416, 0.75, 0.416, 0.75, 0.208, 0.375, 0.208, 0.375, 0.0, 0.0, 0.0, 0.0, 0.208, 0.5, 0.208, 0.5, 0.416, 1.0, 0.416, 1.0, 0.416, 0.875, 0.416, 0.875, 0.416, 0.75, 0.416, 0.75, 0.0, 0.0, 0.0, 0.0, 0.208, 0.5, 0.208, 0.5, 0.0, 0.0, 0.0, 0.0, 0.208, 0.5, 0.208, 0.5, 0.0, 0.0, 0.0, 0.0, 0.208, 0.5, 0.208, 0.5, 0.0, 0.0, 0.0, 0.0, 0.208, 0.5, 0.208, 0.5, 0.0, 0.0, 0.0, 0.0, 0.208, 0.5, 0.208, 0.5, 0.0, 0.0, 0.0, 0.0, 0.208, 0.5, 0.208, 0.5, 0.0, 0.0, 0.0, 0.0, 0.208, 0.5, 0.208, 0.5, 0.416, 0.75, 0.416, 0.75, 0.208, 0.375, 0.208, 0.375, 0.416, 0.75, 0.416, 0.75, 0.208, 0.375, 0.208, 0.375, 0.416, 0.75, 0.416, 0.75, 0.208, 0.375, 0.208, 0.375, 0.416, 0.75, 0.416, 0.75, 0.208, 0.375, 0.208, 0.375, 0.416, 0.75, 0.416, 0.75, 0.208, 0.375, 0.208, 0.375, 0.416, 0.75, 0.416, 0.75, 0.208, 0.375, 0.208, 0.375, 0.416, 0.75, 0.416, 0.75, 0.208, 0.375, 0.208, 0.375, 0.416, 0.875, 0.416, 0.875, 0.416, 0.75, 0.416, 0.75, 0.416, 1.0, 0.208, 0.5, 0.0, 0.0, 0.416, 1.0, 0.0, 0.0, 0.208, 0.375, 0.416, 0.75, 0.416, 0.75, 0.0, 0.0, 0.0, 0.0, 0.0, 0.0, 0.0, 0.0, 0.0, 0.0, 0.375, 0.375, 0.375, 0.75, 0.0, 0.0, 0.0, 0.0, 0.0, 0.0, 0.0, 0.0, 0.0, 0.0, 0.0, 0.0, 0.0, 0.0, 0.0, 0.0, 0.0, 0.0, 0.0, 0.0, 0.0, 0.0, 0.0, 0.0, 0.0, 0.0, 0.0, 0.0, 0.0, 0.0, 0.0, 0.0, 0.0, 0.0, 0.0, 0.0, 0.0, 0.0, 0.0, 0.0, 0.0, 0.0, 0.0, 0.0, 0.0, 0.0, 0.0, 0.0, 0.0, 0.0, 0.416, 0.875, 0.0, 0.0, 0.0, 0.0, 0.416, 0.75, 0.416, 1.0, 0.0, 0.0, 0.0, 0.0, 0.416, 0.875, 0.0, 0.0, 0.0, 0.0, 0.0, 0.0, 0.0, 0.0, 0.0, 0.0, 0.0, 0.0, 0.0, 0.0, 0.0, 0.0, 0.0, 0.0, 0.0, 0.0, 0.0, 0.0, 0.0, 0.0, 0.0, 0.0, 0.0, 0.0, 0.0, 0.0, 0.0, 0.0, 0.0, 0.0, 0.0, 0.0, 0.0, 0.0, 0.0, 0.0, 0.0, 0.0, 0.0, 0.0, 0.0, 0.0, 0.0, 0.0, 0.0, 0.0, 0.375, 0.0, 0.375, 0.375, 0.0, 0.0, 0.0, 0.0, 0.0, 0.0, 0.0, 0.0, 0.0, 0.0, 0.416, 1.0, 0.416, 1.0, 0.416, 0.875, 0.416, 0.875, 0.416, 1.0, 0.416, 1.0, 0.416, 0.875, 0.416, 0.875, 0.416, 1.0, 0.416, 1.0, 0.416, 0.875, 0.416, 0.875, 0.416, 1.0, 0.416, 1.0, 0.416, 0.875, 0.416, 0.875, 0.416, 1.0, 0.416, 1.0, 0.416, 0.875, 0.416, 0.875, 0.416, 1.0, 0.416, 1.0, 0.416, 0.875, 0.416, 0.875, 0.416, 1.0, 0.416, 1.0, 0.416, 0.875, 0.416, 0.875, 0.416, 1.0, 0.416, 1.0, 0.416, 0.875, 0.416, 0.875, 0.416, 1.0, 0.416, 1.0, 0.416, 0.875, 0.416, 0.875, 0.416, 0.75, 0.416, 0.875, 0.625, 0.875, 0.625, 0.75, 0.0, 0.0, 0.3125, 0.375, 0.3125, 0.1875, 0.0, 0.0])
me_cube_001.materials.append(mat_material)
me_cube_001.use_remesh_preserve_volume = False
me_cube_001.use_remesh_preserve_attributes = False
me_cube_001.use_mirror_vertex_groups = False
me_cube_001.update()
me_plane = bpy.data.meshes.new('Plane')
me_plane.from_pydata([(-1.004, -0.8003, 0.7985), (1.004, -0.8003, 0.7985), (-1.004, 0.8003, 0.7985), (1.004, 0.8003, 0.7985), (-1.004, -0.8003, -0.7985), (1.004, -0.8003, -0.7985), (-1.004, 0.8003, -0.7985), (1.004, 0.8003, -0.7985), (-0.9612, -0.86, 0.8511), (0.9612, -0.86, 0.8511), (-0.9612, 0.86, 0.8511), (0.9612, 0.86, 0.8511), (-0.9612, -0.86, -0.8511), (0.9612, -0.86, -0.8511), (-0.9612, 0.86, -0.8511), (0.9612, 0.86, -0.8511)], [], [(0, 2, 3, 1), (4, 5, 7, 6), (3, 2, 6, 7), (0, 1, 5, 4), (8, 9, 11, 10), (12, 14, 15, 13), (11, 15, 14, 10), (8, 12, 13, 9), (2, 0, 8, 10), (1, 3, 11, 9), (4, 6, 14, 12), (7, 5, 13, 15), (6, 2, 10, 14), (3, 7, 15, 11), (5, 1, 9, 13), (0, 4, 12, 8)])
_uv = me_plane.uv_layers.new(name='UVMap')
_uv.uv.foreach_set('vector', [0.0, 0.0, 0.0, 1.0, 1.0, 1.0, 1.0, 0.0, 0.0, 0.0, 1.0, 0.0, 1.0, 1.0, 0.0, 1.0, 1.0, 1.0, 0.0, 1.0, 0.0, 1.0, 1.0, 1.0, 0.0, 0.0, 1.0, 0.0, 1.0, 0.0, 0.0, 0.0, 0.0, 0.0, 1.0, 0.0, 1.0, 1.0, 0.0, 1.0, 0.0, 0.0, 0.0, 1.0, 1.0, 1.0, 1.0, 0.0, 1.0, 1.0, 1.0, 1.0, 0.0, 1.0, 0.0, 1.0, 0.0, 0.0, 0.0, 0.0, 1.0, 0.0, 1.0, 0.0, 0.0, 1.0, 0.0, 0.0, 0.0, 0.0, 0.0, 1.0, 1.0, 0.0, 1.0, 1.0, 1.0, 1.0, 1.0, 0.0, 0.0, 0.0, 0.0, 1.0, 0.0, 1.0, 0.0, 0.0, 1.0, 1.0, 1.0, 0.0, 1.0, 0.0, 1.0, 1.0, 0.0, 1.0, 0.0, 1.0, 0.0, 1.0, 0.0, 1.0, 1.0, 1.0, 1.0, 1.0, 1.0, 1.0, 1.0, 1.0, 1.0, 0.0, 1.0, 0.0, 1.0, 0.0, 1.0, 0.0, 0.0, 0.0, 0.0, 0.0, 0.0, 0.0, 0.0, 0.0])
me_plane.materials.append(mat_material_003)
me_plane.use_remesh_fix_poles = True
me_plane.use_remesh_preserve_attributes = False
me_plane.use_mirror_vertex_groups = False
me_plane.update()
me_circle = bpy.data.meshes.new('Circle')
me_circle.from_pydata([(0.0, 1.0, 0.0), (-0.3827, 0.9239, 0.0), (-0.7071, 0.7071, 0.0), (-0.9239, 0.3827, 0.0), (-1.0, -4.371e-08, 0.0), (-0.9239, -0.3827, 0.0), (-0.7071, -0.7071, 0.0), (-0.3827, -0.9239, 0.0), (-1.51e-07, -1.0, 0.0), (0.3827, -0.9239, 0.0), (0.7071, -0.7071, 0.0), (0.9239, -0.3827, 0.0), (1.0, 1.192e-08, 0.0), (0.9239, 0.3827, 0.0), (0.7071, 0.7071, 0.0), (0.3827, 0.9239, 0.0), (0.0, 1.0, 1.676), (-0.3827, 0.9239, 1.676), (-0.7071, 0.7071, 1.676), (-0.9239, 0.3827, 1.676), (-1.0, -4.371e-08, 1.676), (-0.9239, -0.3827, 1.676), (-0.7071, -0.7071, 1.676), (-0.3827, -0.9239, 1.676), (-1.51e-07, -1.0, 1.676), (0.3827, -0.9239, 1.676), (0.7071, -0.7071, 1.676), (0.9239, -0.3827, 1.676), (1.0, 1.192e-08, 1.676), (0.9239, 0.3827, 1.676), (0.7071, 0.7071, 1.676), (0.3827, 0.9239, 1.676), (-0.127, 1.0, 3.783), (-0.5096, 0.9239, 3.783), (-0.8341, 0.7071, 3.783), (-1.051, 0.3827, 3.783), (-1.127, -4.03e-08, 3.783), (-1.051, -0.3827, 3.783), (-0.8341, -0.7071, 3.783), (-0.5096, -0.9239, 3.783), (-0.127, -1.0, 3.783), (0.2557, -0.9239, 3.783), (0.5802, -0.7071, 3.783), (0.7969, -0.3827, 3.783), (0.873, 1.534e-08, 3.783), (0.7969, 0.3827, 3.783), (0.5802, 0.7071, 3.783), (0.2557, 0.9239, 3.783), (-0.127, 0.8555, 4.723), (-0.4543, 0.7904, 4.723), (-0.7319, 0.6049, 4.723), (-0.9173, 0.3274, 4.723), (-0.9824, -1.609e-07, 4.723), (-0.9173, -0.3274, 4.723), (-0.7319, -0.6049, 4.723), (-0.4543, -0.7904, 4.723), (-0.127, -0.8555, 4.723), (0.2004, -0.7904, 4.723), (0.478, -0.6049, 4.723), (0.6634, -0.3274, 4.723), (0.7285, -1.133e-07, 4.723), (0.6634, 0.3274, 4.723), (0.478, 0.6049, 4.723), (0.2004, 0.7904, 4.723), (-0.1523, 0.5856, 4.897), (-0.3764, 0.541, 4.897), (-0.5664, 0.4141, 4.897), (-0.6933, 0.2241, 4.897), (-0.7379, -1.662e-07, 4.897), (-0.6933, -0.2241, 4.897), (-0.5664, -0.4141, 4.897), (-0.3764, -0.541, 4.897), (-0.1523, -0.5856, 4.897), (0.07174, -0.541, 4.897), (0.2617, -0.4141, 4.897), (0.3887, -0.2241, 4.897), (0.4332, -1.336e-07, 4.897), (0.3887, 0.2241, 4.897), (0.2617, 0.4141, 4.897), (0.07174, 0.541, 4.897), (-0.1523, 0.2464, 4.992), (-0.2467, 0.2277, 4.992), (-0.3266, 0.1743, 4.992), (-0.38, 0.09431, 4.992), (-0.3988, -1.516e-07, 4.992), (-0.38, -0.09431, 4.992), (-0.3266, -0.1743, 4.992), (-0.2467, -0.2277, 4.992), (-0.1523, -0.2464, 4.992), (-0.05804, -0.2277, 4.992), (0.02192, -0.1743, 4.992), (0.07534, -0.09431, 4.992), (0.0941, -1.379e-07, 4.992), (0.07534, 0.09431, 4.992), (0.02192, 0.1743, 4.992), (-0.05804, 0.2277, 4.992), (-0.1523, 0.111, 4.923), (-0.1948, 0.1026, 4.923), (-0.2309, 0.07851, 4.923), (-0.2549, 0.04249, 4.923), (-0.2634, -1.479e-07, 4.923), (-0.2549, -0.04249, 4.923), (-0.2309, -0.07851, 4.923), (-0.1948, -0.1026, 4.923), (-0.1523, -0.111, 4.923), (-0.1099, -0.1026, 4.923), (-0.07384, -0.07851, 4.923), (-0.04977, -0.04249, 4.923), (-0.04132, -1.417e-07, 4.923), (-0.04977, 0.04249, 4.923), (-0.07384, 0.07851, 4.923), (-0.1099, 0.1026, 4.923), (-0.1523, 0.0335, 4.923), (-0.1652, 0.03095, 4.923), (-0.176, 0.02369, 4.923), (-0.1833, 0.01282, 4.923), (-0.1858, -1.435e-07, 4.923), (-0.1833, -0.01282, 4.923), (-0.176, -0.02369, 4.923), (-0.1652, -0.03095, 4.923), (-0.1523, -0.0335, 4.923), (-0.1395, -0.03095, 4.923), (-0.1287, -0.02369, 4.923), (-0.1214, -0.01282, 4.923), (-0.1188, -1.416e-07, 4.923), (-0.1214, 0.01282, 4.923), (-0.1287, 0.02369, 4.923), (-0.1395, 0.03095, 4.923), (-0.1523, -1.409e-07, 4.923)], [], [(3, 2, 18, 19), (11, 10, 26, 27), (4, 3, 19, 20), (12, 11, 27, 28), (5, 4, 20, 21), (13, 12, 28, 29), (6, 5, 21, 22), (14, 13, 29, 30), (7, 6, 22, 23), (15, 14, 30, 31), (8, 7, 23, 24), (1, 0, 16, 17), (0, 15, 31, 16), (9, 8, 24, 25), (2, 1, 17, 18), (10, 9, 25, 26), (18, 17, 33, 34), (26, 25, 41, 42), (19, 18, 34, 35), (27, 26, 42, 43), (20, 19, 35, 36), (28, 27, 43, 44), (21, 20, 36, 37), (29, 28, 44, 45), (22, 21, 37, 38), (30, 29, 45, 46), (23, 22, 38, 39), (31, 30, 46, 47), (24, 23, 39, 40), (17, 16, 32, 33), (16, 31, 47, 32), (25, 24, 40, 41), (39, 38, 54, 55), (47, 46, 62, 63), (40, 39, 55, 56), (33, 32, 48, 49), (32, 47, 63, 48), (41, 40, 56, 57), (34, 33, 49, 50), (42, 41, 57, 58), (35, 34, 50, 51), (43, 42, 58, 59), (36, 35, 51, 52), (44, 43, 59, 60), (37, 36, 52, 53), (45, 44, 60, 61), (38, 37, 53, 54), (46, 45, 61, 62), (60, 59, 75, 76), (53, 52, 68, 69), (61, 60, 76, 77), (54, 53, 69, 70), (62, 61, 77, 78), (55, 54, 70, 71), (63, 62, 78, 79), (56, 55, 71, 72), (49, 48, 64, 65), (48, 63, 79, 64), (57, 56, 72, 73), (50, 49, 65, 66), (58, 57, 73, 74), (51, 50, 66, 67), (59, 58, 74, 75), (52, 51, 67, 68), (66, 65, 81, 82), (74, 73, 89, 90), (67, 66, 82, 83), (75, 74, 90, 91), (68, 67, 83, 84), (76, 75, 91, 92), (69, 68, 84, 85), (77, 76, 92, 93), (70, 69, 85, 86), (78, 77, 93, 94), (71, 70, 86, 87), (79, 78, 94, 95), (72, 71, 87, 88), (65, 64, 80, 81), (64, 79, 95, 80), (73, 72, 88, 89), (87, 86, 102, 103), (95, 94, 110, 111), (88, 87, 103, 104), (81, 80, 96, 97), (80, 95, 111, 96), (89, 88, 104, 105), (82, 81, 97, 98), (90, 89, 105, 106), (83, 82, 98, 99), (91, 90, 106, 107), (84, 83, 99, 100), (92, 91, 107, 108), (85, 84, 100, 101), (93, 92, 108, 109), (86, 85, 101, 102), (94, 93, 109, 110), (108, 107, 123, 124), (101, 100, 116, 117), (109, 108, 124, 125), (102, 101, 117, 118), (110, 109, 125, 126), (103, 102, 118, 119), (111, 110, 126, 127), (104, 103, 119, 120), (97, 96, 112, 113), (96, 111, 127, 112), (105, 104, 120, 121), (98, 97, 113, 114), (106, 105, 121, 122), (99, 98, 114, 115), (107, 106, 122, 123), (100, 99, 115, 116), (114, 113, 128), (122, 121, 128), (115, 114, 128), (123, 122, 128), (116, 115, 128), (124, 123, 128), (117, 116, 128), (125, 124, 128), (118, 117, 128), (126, 125, 128), (119, 118, 128), (127, 126, 128), (120, 119, 128), (113, 112, 128), (112, 127, 128), (121, 120, 128), (1, 2, 3, 4, 5, 6, 7, 8, 9, 10, 11, 12, 13, 14, 15, 0)])
_uv = me_circle.uv_layers.new(name='UVMap')
_uv.uv.foreach_set('vector', [0.0, 0.0, 0.0, 0.0, 0.0, 0.0, 0.0, 0.0, 0.0, 0.0, 0.0, 0.0, 0.0, 0.0, 0.0, 0.0, 0.0, 0.0, 0.0, 0.0, 0.0, 0.0, 0.0, 0.0, 0.0, 0.0, 0.0, 0.0, 0.0, 0.0, 0.0, 0.0, 0.0, 0.0, 0.0, 0.0, 0.0, 0.0, 0.0, 0.0, 0.0, 0.0, 0.0, 0.0, 0.0, 0.0, 0.0, 0.0, 0.0, 0.0, 0.0, 0.0, 0.0, 0.0, 0.0, 0.0, 0.0, 0.0, 0.0, 0.0, 0.0, 0.0, 0.0, 0.0, 0.0, 0.0, 0.0, 0.0, 0.0, 0.0, 0.0, 0.0, 0.0, 0.0, 0.0, 0.0, 0.0, 0.0, 0.0, 0.0, 0.0, 0.0, 0.0, 0.0, 0.0, 0.0, 0.0, 0.0, 0.0, 0.0, 0.0, 0.0, 0.0, 0.0, 0.0, 0.0, 0.0, 0.0, 0.0, 0.0, 0.0, 0.0, 0.0, 0.0, 0.0, 0.0, 0.0, 0.0, 0.0, 0.0, 0.0, 0.0, 0.0, 0.0, 0.0, 0.0, 0.0, 0.0, 0.0, 0.0, 0.0, 0.0, 0.0, 0.0, 0.0, 0.0, 0.0, 0.0, 0.0, 0.0, 0.0, 0.0, 0.0, 0.0, 0.0, 0.0, 0.0, 0.0, 0.0, 0.0, 0.0, 0.0, 0.0, 0.0, 0.0, 0.0, 0.0, 0.0, 0.0, 0.0, 0.0, 0.0, 0.0, 0.0, 0.0, 0.0, 0.0, 0.0, 0.0, 0.0, 0.0, 0.0, 0.0, 0.0, 0.0, 0.0, 0.0, 0.0, 0.0, 0.0, 0.0, 0.0, 0.0, 0.0, 0.0, 0.0, 0.0, 0.0, 0.0, 0.0, 0.0, 0.0, 0.0, 0.0, 0.0, 0.0, 0.0, 0.0, 0.0, 0.0, 0.0, 0.0, 0.0, 0.0, 0.0, 0.0, 0.0, 0.0, 0.0, 0.0, 0.0, 0.0, 0.0, 0.0, 0.0, 0.0, 0.0, 0.0, 0.0, 0.0, 0.0, 0.0, 0.0, 0.0, 0.0, 0.0, 0.0, 0.0, 0.0, 0.0, 0.0, 0.0, 0.0, 0.0, 0.0, 0.0, 0.0, 0.0, 0.0, 0.0, 0.0, 0.0, 0.0, 0.0, 0.0, 0.0, 0.0, 0.0, 0.0, 0.0, 0.0, 0.0, 0.0, 0.0, 0.0, 0.0, 0.0, 0.0, 0.0, 0.0, 0.0, 0.0, 0.0, 0.0, 0.0, 0.0, 0.0, 0.0, 0.0, 0.0, 0.0, 0.0, 0.0, 0.0, 0.0, 0.0, 0.0, 0.0, 0.0, 0.0, 0.0, 0.0, 0.0, 0.0, 0.0, 0.0, 0.0, 0.0, 0.0, 0.0, 0.0, 0.0, 0.0, 0.0, 0.0, 0.0, 0.0, 0.0, 0.0, 0.0, 0.0, 0.0, 0.0, 0.0, 0.0, 0.0, 0.0, 0.0, 0.0, 0.0, 0.0, 0.0, 0.0, 0.0, 0.0, 0.0, 0.0, 0.0, 0.0, 0.0, 0.0, 0.0, 0.0, 0.0, 0.0, 0.0, 0.0, 0.0, 0.0, 0.0, 0.0, 0.0, 0.0, 0.0, 0.0, 0.0, 0.0, 0.0, 0.0, 0.0, 0.0, 0.0, 0.0, 0.0, 0.0, 0.0, 0.0, 0.0, 0.0, 0.0, 0.0, 0.0, 0.0, 0.0, 0.0, 0.0, 0.0, 0.0, 0.0, 0.0, 0.0, 0.0, 0.0, 0.0, 0.0, 0.0, 0.0, 0.0, 0.0, 0.0, 0.0, 0.0, 0.0, 0.0, 0.0, 0.0, 0.0, 0.0, 0.0, 0.0, 0.0, 0.0, 0.0, 0.0, 0.0, 0.0, 0.0, 0.0, 0.0, 0.0, 0.0, 0.0, 0.0, 0.0, 0.0, 0.0, 0.0, 0.0, 0.0, 0.0, 0.0, 0.0, 0.0, 0.0, 0.0, 0.0, 0.0, 0.0, 0.0, 0.0, 0.0, 0.0, 0.0, 0.0, 0.0, 0.0, 0.0, 0.0, 0.0, 0.0, 0.0, 0.0, 0.0, 0.0, 0.0, 0.0, 0.0, 0.0, 0.0, 0.0, 0.0, 0.0, 0.0, 0.0, 0.0, 0.0, 0.0, 0.0, 0.0, 0.0, 0.0, 0.0, 0.0, 0.0, 0.0, 0.0, 0.0, 0.0, 0.0, 0.0, 0.0, 0.0, 0.0, 0.0, 0.0, 0.0, 0.0, 0.0, 0.0, 0.0, 0.0, 0.0, 0.0, 0.0, 0.0, 0.0, 0.0, 0.0, 0.0, 0.0, 0.0, 0.0, 0.0, 0.0, 0.0, 0.0, 0.0, 0.0, 0.0, 0.0, 0.0, 0.0, 0.0, 0.0, 0.0, 0.0, 0.0, 0.0, 0.0, 0.0, 0.0, 0.0, 0.0, 0.0, 0.0, 0.0, 0.0, 0.0, 0.0, 0.0, 0.0, 0.0, 0.0, 0.0, 0.0, 0.0, 0.0, 0.0, 0.0, 0.0, 0.0, 0.0, 0.0, 0.0, 0.0, 0.0, 0.0, 0.0, 0.0, 0.0, 0.0, 0.0, 0.0, 0.0, 0.0, 0.0, 0.0, 0.0, 0.0, 0.0, 0.0, 0.0, 0.0, 0.0, 0.0, 0.0, 0.0, 0.0, 0.0, 0.0, 0.0, 0.0, 0.0, 0.0, 0.0, 0.0, 0.0, 0.0, 0.0, 0.0, 0.0, 0.0, 0.0, 0.0, 0.0, 0.0, 0.0, 0.0, 0.0, 0.0, 0.0, 0.0, 0.0, 0.0, 0.0, 0.0, 0.0, 0.0, 0.0, 0.0, 0.0, 0.0, 0.0, 0.0, 0.0, 0.0, 0.0, 0.0, 0.0, 0.0, 0.0, 0.0, 0.0, 0.0, 0.0, 0.0, 0.0, 0.0, 0.0, 0.0, 0.0, 0.0, 0.0, 0.0, 0.0, 0.0, 0.0, 0.0, 0.0, 0.0, 0.0, 0.0, 0.0, 0.0, 0.0, 0.0, 0.0, 0.0, 0.0, 0.0, 0.0, 0.0, 0.0, 0.0, 0.0, 0.0, 0.0, 0.0, 0.0, 0.0, 0.0, 0.0, 0.0, 0.0, 0.0, 0.0, 0.0, 0.0, 0.0, 0.0, 0.0, 0.0, 0.0, 0.0, 0.0, 0.0, 0.0, 0.0, 0.0, 0.0, 0.0, 0.0, 0.0, 0.0, 0.0, 0.0, 0.0, 0.0, 0.0, 0.0, 0.0, 0.0, 0.0, 0.0, 0.0, 0.0, 0.0, 0.0, 0.0, 0.0, 0.0, 0.0, 0.0, 0.0, 0.0, 0.0, 0.0, 0.0, 0.0, 0.0, 0.0, 0.0, 0.0, 0.0, 0.0, 0.0, 0.0, 0.0, 0.0, 0.0, 0.0, 0.0, 0.0, 0.0, 0.0, 0.0, 0.0, 0.0, 0.0, 0.0, 0.0, 0.0, 0.0, 0.0, 0.0, 0.0, 0.0, 0.0, 0.0, 0.0, 0.0, 0.0, 0.0, 0.0, 0.0, 0.0, 0.0, 0.0, 0.0, 0.0, 0.0, 0.0, 0.0, 0.0, 0.0, 0.0, 0.0, 0.0, 0.0, 0.0, 0.0, 0.0, 0.0, 0.0, 0.0, 0.0, 0.0, 0.0, 0.0, 0.0, 0.0, 0.0, 0.0, 0.0, 0.0, 0.0, 0.0, 0.0, 0.0, 0.0, 0.0, 0.0, 0.0, 0.0, 0.0, 0.0, 0.0, 0.0, 0.0, 0.0, 0.0, 0.0, 0.0, 0.0, 0.0, 0.0, 0.0, 0.0, 0.0, 0.0, 0.0, 0.0, 0.0, 0.0, 0.0, 0.0, 0.0, 0.0, 0.0, 0.0, 0.0, 0.0, 0.0, 0.0, 0.0, 0.0, 0.0, 0.0, 0.0, 0.0, 0.0, 0.0, 0.0, 0.0, 0.0, 0.0, 0.0, 0.0, 0.0, 0.0, 0.0, 0.0, 0.0, 0.0, 0.0, 0.0, 0.0, 0.0, 0.0, 0.0, 0.0, 0.0, 0.0, 0.0, 0.0, 0.0, 0.0, 0.0, 0.0, 0.0, 0.0, 0.0, 0.0, 0.0, 0.0, 0.0, 0.0, 0.0, 0.0, 0.0, 0.0, 0.0, 0.0, 0.0, 0.0, 0.0, 0.0, 0.0, 0.0, 0.0, 0.0, 0.0, 0.0, 0.0, 0.0, 0.0, 0.0, 0.0, 0.0, 0.0, 0.0, 0.0, 0.0, 0.0, 0.0, 0.0, 0.0, 0.0, 0.0, 0.0, 0.0, 0.0, 0.0, 0.0, 0.0, 0.0, 0.0, 0.0, 0.0, 0.0, 0.0, 0.0, 0.0, 0.0, 0.0, 0.0, 0.0, 0.0, 0.0, 0.0, 0.0, 0.0, 0.0, 0.0, 0.0, 0.0, 0.0, 0.0, 0.0, 0.0, 0.0, 0.0, 0.0, 0.0, 0.0, 0.0, 0.0, 0.0, 0.0, 0.0, 0.0, 0.0, 0.0, 0.0, 0.0, 0.0, 0.0, 0.0, 0.0, 0.0, 0.0, 0.0, 0.0, 0.0, 0.0, 0.0, 0.0, 0.0, 0.0, 0.0, 0.0, 0.0, 0.0, 0.0, 0.0, 0.0, 0.0, 0.0, 0.0, 0.0, 0.0, 0.0, 0.0, 0.0, 0.0, 0.0, 0.0, 0.0, 0.0, 0.0, 0.0, 0.0, 0.0, 0.0, 0.0, 0.0, 0.0, 0.0, 0.0, 0.0, 0.0, 0.0, 0.0, 0.0, 0.0, 0.0, 0.0, 0.0, 0.0, 0.0, 0.0, 0.0, 0.0, 0.0, 0.0, 0.0, 0.0, 0.0, 0.0, 0.0, 0.0, 0.0, 0.0, 0.0, 0.0, 0.0, 0.0, 0.0, 0.0, 0.0, 0.0, 0.0, 0.0, 0.0, 0.0, 0.0, 0.0, 0.0, 0.0, 0.0, 0.0, 0.0, 0.0, 0.0, 0.0, 0.0, 0.0, 0.0, 0.0, 0.0, 0.0, 0.0, 0.0, 0.0, 0.0, 0.0, 0.0, 0.0, 0.0, 0.0, 0.0, 0.0, 0.0, 0.0, 0.0, 0.0, 0.0, 0.0, 0.0, 0.0, 0.0, 0.0, 0.0, 0.0, 0.0, 0.0, 0.0, 0.0, 0.0, 0.0, 0.0, 0.0, 0.0, 0.0, 0.0, 0.0, 0.0, 0.0, 0.0, 0.0, 0.0, 0.0, 0.0, 0.0])
me_circle.materials.append(mat_material_005)
me_circle.use_remesh_fix_poles = True
me_circle.use_remesh_preserve_attributes = False
me_circle.use_mirror_vertex_groups = False
me_circle.update()
me_cube_003 = bpy.data.meshes.new('Cube.003')
me_cube_003.from_pydata([(-1.0, -1.0, -1.0), (-1.0, -1.0, 1.0), (-1.0, 1.0, -1.0), (-1.0, 1.0, 1.0), (1.0, -1.0, -1.0), (1.0, -1.0, 1.0), (1.0, 1.0, -1.0), (1.0, 1.0, 1.0)], [], [(0, 1, 3, 2), (2, 3, 7, 6), (6, 7, 5, 4), (4, 5, 1, 0), (2, 6, 4, 0), (7, 3, 1, 5)])
_uv = me_cube_003.uv_layers.new(name='UVMap')
_uv.uv.foreach_set('vector', [0.375, 0.0, 0.625, 0.0, 0.625, 0.25, 0.375, 0.25, 0.375, 0.25, 0.625, 0.25, 0.625, 0.5, 0.375, 0.5, 0.375, 0.5, 0.625, 0.5, 0.625, 0.75, 0.375, 0.75, 0.375, 0.75, 0.625, 0.75, 0.625, 1.0, 0.375, 1.0, 0.125, 0.5, 0.375, 0.5, 0.375, 0.75, 0.125, 0.75, 0.625, 0.5, 0.875, 0.5, 0.875, 0.75, 0.625, 0.75])
me_cube_003.materials.append(mat_material_003)
me_cube_003.use_remesh_fix_poles = True
me_cube_003.use_remesh_preserve_attributes = False
me_cube_003.use_mirror_vertex_groups = False
me_cube_003.update()
me_icosphere = bpy.data.meshes.new('Icosphere')
me_icosphere.from_pydata([(0.0, 0.0, -1.0), (0.7236, -0.5257, -0.4472), (-0.2764, -0.8506, -0.4472), (-0.8944, 0.0, -0.4472), (-0.2764, 0.8506, -0.4472), (0.7236, 0.5257, -0.4472), (0.2764, -0.8506, 0.4472), (-0.7236, -0.5257, 0.4472), (-0.7236, 0.5257, 0.4472), (0.2764, 0.8506, 0.4472), (0.8944, 0.0, 0.4472), (0.0, 0.0, 1.844), (-0.1625, -0.5, -0.8507), (0.4253, -0.309, -0.8507), (0.2629, -0.809, -0.5257), (0.8506, 0.0, -0.5257), (0.4253, 0.309, -0.8507), (-0.5257, 0.0, -0.8507), (-0.6882, -0.5, -0.5257), (-0.1625, 0.5, -0.8507), (-0.6882, 0.5, -0.5257), (0.2629, 0.809, -0.5257), (0.9511, -0.309, 0.0), (0.9511, 0.309, 0.0), (0.0, -1.0, 0.0), (0.5878, -0.809, 0.0), (-0.9511, -0.309, 0.0), (-0.5878, -0.809, 0.0), (-0.5878, 0.809, 0.0), (-0.9511, 0.309, 0.0), (0.5878, 0.809, 0.0), (0.0, 1.0, 0.0), (0.6882, -0.5, 0.5257), (-0.2629, -0.809, 0.5257), (-0.8506, 0.0, 0.5257), (-0.2629, 0.809, 0.5257), (0.6882, 0.5, 0.5257), (0.1625, -0.5, 0.8507), (0.5257, 0.0, 0.8507), (-0.4253, -0.309, 0.8507), (-0.4253, 0.309, 0.8507), (0.1625, 0.5, 0.8507)], [], [(0, 13, 12), (1, 13, 15), (0, 12, 17), (0, 17, 19), (0, 19, 16), (1, 15, 22), (2, 14, 24), (3, 18, 26), (4, 20, 28), (5, 21, 30), (1, 22, 25), (2, 24, 27), (3, 26, 29), (4, 28, 31), (5, 30, 23), (6, 32, 37), (7, 33, 39), (8, 34, 40), (9, 35, 41), (10, 36, 38), (38, 41, 11), (38, 36, 41), (36, 9, 41), (41, 40, 11), (41, 35, 40), (35, 8, 40), (40, 39, 11), (40, 34, 39), (34, 7, 39), (39, 37, 11), (39, 33, 37), (33, 6, 37), (37, 38, 11), (37, 32, 38), (32, 10, 38), (23, 36, 10), (23, 30, 36), (30, 9, 36), (31, 35, 9), (31, 28, 35), (28, 8, 35), (29, 34, 8), (29, 26, 34), (26, 7, 34), (27, 33, 7), (27, 24, 33), (24, 6, 33), (25, 32, 6), (25, 22, 32), (22, 10, 32), (30, 31, 9), (30, 21, 31), (21, 4, 31), (28, 29, 8), (28, 20, 29), (20, 3, 29), (26, 27, 7), (26, 18, 27), (18, 2, 27), (24, 25, 6), (24, 14, 25), (14, 1, 25), (22, 23, 10), (22, 15, 23), (15, 5, 23), (16, 21, 5), (16, 19, 21), (19, 4, 21), (19, 20, 4), (19, 17, 20), (17, 3, 20), (17, 18, 3), (17, 12, 18), (12, 2, 18), (15, 16, 5), (15, 13, 16), (13, 0, 16), (12, 14, 2), (12, 13, 14), (13, 1, 14)])
_uv = me_icosphere.uv_layers.new(name='UVMap')
_uv.uv.foreach_set('vector', [0.8182, 0.0, 0.7727, 0.07873, 0.8636, 0.07873, 0.7273, 0.1575, 0.6818, 0.07873, 0.6364, 0.1575, 0.09091, 0.0, 0.04545, 0.07873, 0.1364, 0.07873, 0.2727, 0.0, 0.2273, 0.07873, 0.3182, 0.07873, 0.4545, 0.0, 0.4091, 0.07873, 0.5, 0.07873, 0.7273, 0.1575, 0.6364, 0.1575, 0.6818, 0.2362, 0.9091, 0.1575, 0.8182, 0.1575, 0.8636, 0.2362, 0.1818, 0.1575, 0.09091, 0.1575, 0.1364, 0.2362, 0.3636, 0.1575, 0.2727, 0.1575, 0.3182, 0.2362, 0.5455, 0.1575, 0.4545, 0.1575, 0.5, 0.2362, 0.7273, 0.1575, 0.6818, 0.2362, 0.7727, 0.2362, 0.9091, 0.1575, 0.8636, 0.2362, 0.9545, 0.2362, 0.1818, 0.1575, 0.1364, 0.2362, 0.2273, 0.2362, 0.3636, 0.1575, 0.3182, 0.2362, 0.4091, 0.2362, 0.5455, 0.1575, 0.5, 0.2362, 0.5909, 0.2362, 0.8182, 0.3149, 0.7273, 0.3149, 0.7727, 0.3937, 1.0, 0.3149, 0.9091, 0.3149, 0.9545, 0.3937, 0.2727, 0.3149, 0.1818, 0.3149, 0.2273, 0.3937, 0.4545, 0.3149, 0.3636, 0.3149, 0.4091, 0.3937, 0.6364, 0.3149, 0.5455, 0.3149, 0.5909, 0.3937, 0.5909, 0.3937, 0.5, 0.3937, 0.5455, 0.4724, 0.5909, 0.3937, 0.5455, 0.3149, 0.5, 0.3937, 0.5455, 0.3149, 0.4545, 0.3149, 0.5, 0.3937, 0.4091, 0.3937, 0.3182, 0.3937, 0.3636, 0.4724, 0.4091, 0.3937, 0.3636, 0.3149, 0.3182, 0.3937, 0.3636, 0.3149, 0.2727, 0.3149, 0.3182, 0.3937, 0.2273, 0.3937, 0.1364, 0.3937, 0.1818, 0.4724, 0.2273, 0.3937, 0.1818, 0.3149, 0.1364, 0.3937, 0.1818, 0.3149, 0.09091, 0.3149, 0.1364, 0.3937, 0.9545, 0.3937, 0.8636, 0.3937, 0.9091, 0.4724, 0.9545, 0.3937, 0.9091, 0.3149, 0.8636, 0.3937, 0.9091, 0.3149, 0.8182, 0.3149, 0.8636, 0.3937, 0.7727, 0.3937, 0.6818, 0.3937, 0.7273, 0.4724, 0.7727, 0.3937, 0.7273, 0.3149, 0.6818, 0.3937, 0.7273, 0.3149, 0.6364, 0.3149, 0.6818, 0.3937, 0.5909, 0.2362, 0.5455, 0.3149, 0.6364, 0.3149, 0.5909, 0.2362, 0.5, 0.2362, 0.5455, 0.3149, 0.5, 0.2362, 0.4545, 0.3149, 0.5455, 0.3149, 0.4091, 0.2362, 0.3636, 0.3149, 0.4545, 0.3149, 0.4091, 0.2362, 0.3182, 0.2362, 0.3636, 0.3149, 0.3182, 0.2362, 0.2727, 0.3149, 0.3636, 0.3149, 0.2273, 0.2362, 0.1818, 0.3149, 0.2727, 0.3149, 0.2273, 0.2362, 0.1364, 0.2362, 0.1818, 0.3149, 0.1364, 0.2362, 0.09091, 0.3149, 0.1818, 0.3149, 0.9545, 0.2362, 0.9091, 0.3149, 1.0, 0.3149, 0.9545, 0.2362, 0.8636, 0.2362, 0.9091, 0.3149, 0.8636, 0.2362, 0.8182, 0.3149, 0.9091, 0.3149, 0.7727, 0.2362, 0.7273, 0.3149, 0.8182, 0.3149, 0.7727, 0.2362, 0.6818, 0.2362, 0.7273, 0.3149, 0.6818, 0.2362, 0.6364, 0.3149, 0.7273, 0.3149, 0.5, 0.2362, 0.4091, 0.2362, 0.4545, 0.3149, 0.5, 0.2362, 0.4545, 0.1575, 0.4091, 0.2362, 0.4545, 0.1575, 0.3636, 0.1575, 0.4091, 0.2362, 0.3182, 0.2362, 0.2273, 0.2362, 0.2727, 0.3149, 0.3182, 0.2362, 0.2727, 0.1575, 0.2273, 0.2362, 0.2727, 0.1575, 0.1818, 0.1575, 0.2273, 0.2362, 0.1364, 0.2362, 0.04545, 0.2362, 0.09091, 0.3149, 0.1364, 0.2362, 0.09091, 0.1575, 0.04545, 0.2362, 0.09091, 0.1575, 0.0, 0.1575, 0.04545, 0.2362, 0.8636, 0.2362, 0.7727, 0.2362, 0.8182, 0.3149, 0.8636, 0.2362, 0.8182, 0.1575, 0.7727, 0.2362, 0.8182, 0.1575, 0.7273, 0.1575, 0.7727, 0.2362, 0.6818, 0.2362, 0.5909, 0.2362, 0.6364, 0.3149, 0.6818, 0.2362, 0.6364, 0.1575, 0.5909, 0.2362, 0.6364, 0.1575, 0.5455, 0.1575, 0.5909, 0.2362, 0.5, 0.07873, 0.4545, 0.1575, 0.5455, 0.1575, 0.5, 0.07873, 0.4091, 0.07873, 0.4545, 0.1575, 0.4091, 0.07873, 0.3636, 0.1575, 0.4545, 0.1575, 0.3182, 0.07873, 0.2727, 0.1575, 0.3636, 0.1575, 0.3182, 0.07873, 0.2273, 0.07873, 0.2727, 0.1575, 0.2273, 0.07873, 0.1818, 0.1575, 0.2727, 0.1575, 0.1364, 0.07873, 0.09091, 0.1575, 0.1818, 0.1575, 0.1364, 0.07873, 0.04545, 0.07873, 0.09091, 0.1575, 0.04545, 0.07873, 0.0, 0.1575, 0.09091, 0.1575, 0.6364, 0.1575, 0.5909, 0.07873, 0.5455, 0.1575, 0.6364, 0.1575, 0.6818, 0.07873, 0.5909, 0.07873, 0.6818, 0.07873, 0.6364, 0.0, 0.5909, 0.07873, 0.8636, 0.07873, 0.8182, 0.1575, 0.9091, 0.1575, 0.8636, 0.07873, 0.7727, 0.07873, 0.8182, 0.1575, 0.7727, 0.07873, 0.7273, 0.1575, 0.8182, 0.1575])
me_icosphere.materials.append(mat_material_004)
me_icosphere.use_remesh_fix_poles = True
me_icosphere.use_remesh_preserve_attributes = False
me_icosphere.use_mirror_vertex_groups = False
me_icosphere.update()
me_icosphere_001 = bpy.data.meshes.new('Icosphere.001')
me_icosphere_001.from_pydata([(0.0, 0.0, -1.0), (0.7236, -0.5257, -0.4472), (-0.2764, -0.8506, -0.4472), (-0.8944, 0.0, -0.4472), (-0.2764, 0.8506, -0.4472), (0.7236, 0.5257, -0.4472), (0.2764, -0.8506, 0.4472), (-0.7236, -0.5257, 0.4472), (-0.7236, 0.5257, 0.4472), (0.2764, 0.8506, 0.4472), (0.8944, 0.0, 0.4472), (0.0, 0.0, 1.0)], [], [(0, 1, 2), (1, 0, 5), (0, 2, 3), (0, 3, 4), (0, 4, 5), (1, 5, 10), (2, 1, 6), (3, 2, 7), (4, 3, 8), (5, 4, 9), (1, 10, 6), (2, 6, 7), (3, 7, 8), (4, 8, 9), (5, 9, 10), (6, 10, 11), (7, 6, 11), (8, 7, 11), (9, 8, 11), (10, 9, 11)])
_uv = me_icosphere_001.uv_layers.new(name='UVMap')
_uv.uv.foreach_set('vector', [0.8182, 0.0, 0.7273, 0.1575, 0.9091, 0.1575, 0.7273, 0.1575, 0.6364, 0.0, 0.5455, 0.1575, 0.09091, 0.0, 0.0, 0.1575, 0.1818, 0.1575, 0.2727, 0.0, 0.1818, 0.1575, 0.3636, 0.1575, 0.4545, 0.0, 0.3636, 0.1575, 0.5455, 0.1575, 0.7273, 0.1575, 0.5455, 0.1575, 0.6364, 0.3149, 0.9091, 0.1575, 0.7273, 0.1575, 0.8182, 0.3149, 0.1818, 0.1575, 0.0, 0.1575, 0.09091, 0.3149, 0.3636, 0.1575, 0.1818, 0.1575, 0.2727, 0.3149, 0.5455, 0.1575, 0.3636, 0.1575, 0.4545, 0.3149, 0.7273, 0.1575, 0.6364, 0.3149, 0.8182, 0.3149, 0.9091, 0.1575, 0.8182, 0.3149, 1.0, 0.3149, 0.1818, 0.1575, 0.09091, 0.3149, 0.2727, 0.3149, 0.3636, 0.1575, 0.2727, 0.3149, 0.4545, 0.3149, 0.5455, 0.1575, 0.4545, 0.3149, 0.6364, 0.3149, 0.8182, 0.3149, 0.6364, 0.3149, 0.7273, 0.4724, 1.0, 0.3149, 0.8182, 0.3149, 0.9091, 0.4724, 0.2727, 0.3149, 0.09091, 0.3149, 0.1818, 0.4724, 0.4545, 0.3149, 0.2727, 0.3149, 0.3636, 0.4724, 0.6364, 0.3149, 0.4545, 0.3149, 0.5455, 0.4724])
me_icosphere_001.materials.append(mat_material_004)
me_icosphere_001.use_remesh_fix_poles = True
me_icosphere_001.use_remesh_preserve_attributes = False
me_icosphere_001.use_mirror_vertex_groups = False
me_icosphere_001.update()

# ---- objects
ob_cube = bpy.data.objects.new('Cube', me_cube)
ob_light = bpy.data.objects.new('Light', light_light)
ob_camera = bpy.data.objects.new('Camera', cam_camera)
ob_cube_001 = bpy.data.objects.new('Cube.001', me_cube_001)
ob_plane = bpy.data.objects.new('Plane', me_plane)
ob_circle = bpy.data.objects.new('Circle', me_circle)
ob_light_001 = bpy.data.objects.new('Light.001', light_light_001)
ob_cube_003 = bpy.data.objects.new('Cube.003', me_cube_003)
ob_light_002 = bpy.data.objects.new('Light.002', light_light_002)
ob_icosphere = bpy.data.objects.new('Icosphere', me_icosphere)
ob_icosphere_001 = bpy.data.objects.new('Icosphere.001', me_icosphere_001)

# ---- transforms, parenting, visibility, modifiers, constraints
ob_cube.location = (0.0, -22.48, 0.0)
ob_cube.scale = (0.1578, 0.1578, 0.1578)
ob_cube.lock_rotations_4d = False
ob_cube.empty_display_type = 'ARROWS'
ob_cube.lineart.crease_threshold = 0.0
_m = ob_cube.modifiers.new('Mirror', 'MIRROR')
_m.use_axis = (True, False, True)
_m.use_clip = True
_m = ob_cube.modifiers.new('Subdivision', 'SUBSURF')
_m.uv_smooth = 'PRESERVE_CORNERS'
_m.levels = 4
_m.render_levels = 3
ob_light.location = (1.416, -3.049, 0.6672)
ob_light.rotation_euler = (0.6503, 0.05522, 1.866)
ob_light.lock_rotations_4d = False
ob_light.empty_display_type = 'ARROWS'
ob_light.color = (0.0, 0.0, 0.0, 0.0)
ob_light.lineart.crease_threshold = 0.0
ob_camera.location = (3.192, -11.01, 3.837)
ob_camera.rotation_euler = (1.242, -3.725e-09, -5.989)
ob_camera.lock_rotations_4d = False
ob_camera.empty_display_type = 'ARROWS'
ob_camera.color = (0.0, 0.0, 0.0, 0.0)
ob_camera.display_type = 'WIRE'
ob_camera.lineart.crease_threshold = 0.0
ob_cube_001.location = (0.0, 0.0, 0.0)
ob_cube_001.scale = (0.1578, 0.1578, 0.1578)
ob_cube_001.lock_rotations_4d = False
ob_cube_001.empty_display_type = 'ARROWS'
ob_cube_001.lineart.crease_threshold = 0.0
_m = ob_cube_001.modifiers.new('Mirror', 'MIRROR')
_m.use_axis = (True, True, True)
_m.use_clip = True
_m = ob_cube_001.modifiers.new('Subdivision', 'SUBSURF')
_m.uv_smooth = 'PRESERVE_CORNERS'
_m.levels = 4
_m.render_levels = 3
ob_plane.location = (0.0, 0.01683, 0.0)
ob_plane.rotation_euler = (-0.0, 1.571, 0.0)
ob_plane.scale = (1.714, 1.0, 0.9378)
ob_plane.lineart.crease_threshold = 0.0
ob_circle.location = (0.01036, 0.0, -1.968)
ob_circle.scale = (0.2048, 0.2048, 0.2048)
ob_circle.display_type = 'WIRE'
ob_circle.lineart.crease_threshold = 0.0
_vg = ob_circle.vertex_groups.new(name='Group')
ob_light_001.location = (3.002, -1.339, -0.0122)
ob_light_001.rotation_euler = (0.6503, 0.05522, 1.866)
ob_light_001.lock_rotations_4d = False
ob_light_001.empty_display_type = 'ARROWS'
ob_light_001.color = (0.0, 0.0, 0.0, 0.0)
ob_light_001.lineart.crease_threshold = 0.0
ob_cube_003.location = (7.506, 0.0, 0.0)
ob_cube_003.lineart.crease_threshold = 0.0
ob_light_002.location = (-4.893, -1.339, -0.0122)
ob_light_002.rotation_euler = (0.6503, 0.05522, 1.866)
ob_light_002.lock_rotations_4d = False
ob_light_002.empty_display_type = 'ARROWS'
ob_light_002.color = (0.0, 0.0, 0.0, 0.0)
ob_light_002.lineart.crease_threshold = 0.0
ob_icosphere.location = (-0.0623, -0.005861, -0.9365)
ob_icosphere.scale = (0.09953, 0.09953, 0.09953)
ob_icosphere.show_instancer_for_render = False
ob_icosphere.lineart.crease_threshold = 0.0
_m = ob_icosphere.modifiers.new('ParticleSettings', 'PARTICLE_SYSTEM')
ob_icosphere_001.location = (10.61, 0.0, 0.0)
ob_icosphere_001.scale = (0.3103, 0.3103, 0.3103)
ob_icosphere_001.lineart.crease_threshold = 0.0
_m = ob_icosphere_001.modifiers.new('ParticleSettings', 'PARTICLE_SYSTEM')

# ---- collection membership
col_collection.objects.link(ob_cube)
col_collection.objects.link(ob_light)
col_collection.objects.link(ob_camera)
col_collection.objects.link(ob_cube_001)
col_collection.objects.link(ob_plane)
col_collection.objects.link(ob_circle)
col_collection.objects.link(ob_light_001)
col_collection.objects.link(ob_cube_003)
col_collection.objects.link(ob_light_002)
col_collection.objects.link(ob_icosphere)
col_collection.objects.link(ob_icosphere_001)

# ---- scene / render settings (as saved in the file)
scene.camera = ob_camera
scene.frame_start = 1; scene.frame_end = 150; scene.frame_set(71)
scene.render.engine = 'BLENDER_EEVEE_NEXT'
scene.cycles.use_denoising = False
scene.cycles.samples = 128
scene.cycles.sampling_pattern = 'TABULATED_SOBOL'
scene.cycles.use_adaptive_sampling = False
scene.cycles.use_light_tree = False
scene.eevee.use_raytracing = True
scene.view_settings.view_transform = 'Filmic'
bpy.context.view_layer.update()
